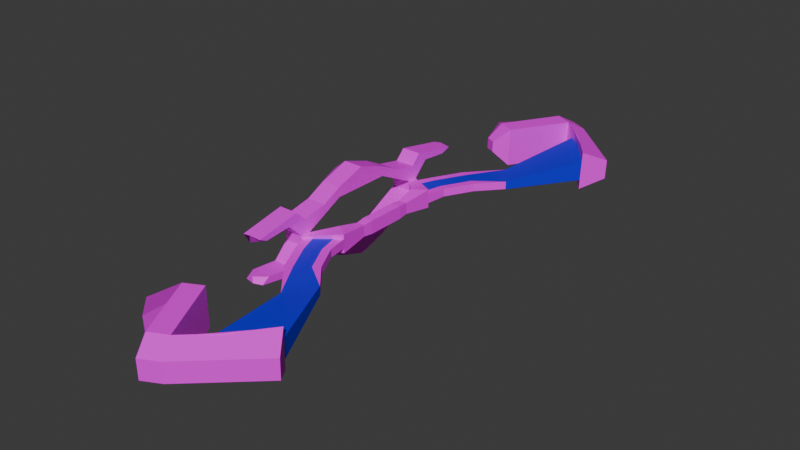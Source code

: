 # Source: bow.blend  (saved by Blender 4.0.36; exported with 4.5.12 LTS)
import bpy
from mathutils import Matrix  # noqa: F401  (used for matrix-valued properties, if any)

bpy.ops.wm.read_factory_settings(use_empty=True)
scene = bpy.context.scene
scene.name = 'c_bow_reference'

# ---- collections
col_healthkit_reference = bpy.data.collections.new('healthKit_reference'); scene.collection.children.link(col_healthkit_reference)

# ---- images (referenced by path relative to the original .blend; pixels are not part of the script)
import os
ASSET_DIR = os.environ.get("B2B_ASSET_DIR", "")  # directory of the original .blend (textures are referenced by path, not embedded)
HERE = os.path.dirname(os.path.abspath(__file__))  # packed textures are extracted next to this script under _unpacked/

def load_image(name, relpath, width, height, colorspace="sRGB"):
    """Load a texture the original file referenced (path relative to the .blend, or extracted next to this script)."""
    p = next((c for c in (os.path.join(HERE, relpath), os.path.join(ASSET_DIR, relpath)) if relpath and os.path.exists(c)), "")
    if p:
        img = bpy.data.images.load(p, check_existing=True)
        img.name = name
    else:  # same state as the original file: an image datablock whose file is absent (Cycles renders it pink)
        img = bpy.data.images.new(name, width, height)
        img.source = "FILE"
        img.filepath = "//" + (relpath or name)
    img.colorspace_settings.name = colorspace
    return img
img_painted_wood_01_png = load_image('painted_wood_01.png', 'painted_wood_01.png', 1024, 1024, 'sRGB')

# ---- materials (node trees are filled in below, after node groups)
mat_painted_wood_01 = bpy.data.materials.new('painted_wood_01')
mat_painted_wood_01.use_transparent_shadow = False
mat_painted_wood_01.diffuse_color = (0.7966, 0.9999, 0.6844, 1.0)
mat_blue = bpy.data.materials.new('blue')
mat_blue.use_transparent_shadow = False

# ---- material node trees
mat_painted_wood_01.use_nodes = True; mat_painted_wood_01.node_tree.nodes.clear()
_N = mat_painted_wood_01.node_tree.nodes; _L = mat_painted_wood_01.node_tree.links
n0 = _N.new('ShaderNodeBsdfPrincipled'); n0.name = 'Principled BSDF'; n0.location = (10, 300)
n1 = _N.new('ShaderNodeOutputMaterial'); n1.name = 'Material Output'; n1.location = (300, 300)
n2 = _N.new('ShaderNodeTexImage'); n2.name = 'Image Texture'; n2.location = (-549, 105)
n2.image = img_painted_wood_01_png
_L.new(n0.outputs[0], n1.inputs[0])
_L.new(n2.outputs[0], n0.inputs[0])
n1.is_active_output = True
mat_blue.use_nodes = True; mat_blue.node_tree.nodes.clear()
_N = mat_blue.node_tree.nodes; _L = mat_blue.node_tree.links
n0 = _N.new('ShaderNodeBsdfPrincipled'); n0.name = 'Principled BSDF'; n0.location = (10, 300)
n0.inputs[0].default_value = (0.003926, 0.001042, 0.8005, 1.0)
n1 = _N.new('ShaderNodeOutputMaterial'); n1.name = 'Material Output'; n1.location = (300, 300)
_L.new(n0.outputs[0], n1.inputs[0])
n1.is_active_output = True

# ---- world
world_world = bpy.data.worlds.new('World'); scene.world = world_world
world_world.use_nodes = True; world_world.node_tree.nodes.clear()
_N = world_world.node_tree.nodes; _L = world_world.node_tree.links
n0 = _N.new('ShaderNodeOutputWorld'); n0.name = 'World Output'; n0.location = (300, 300)
n1 = _N.new('ShaderNodeBackground'); n1.name = 'Background'; n1.location = (10, 300)
n1.inputs[0].default_value = (0.05088, 0.05088, 0.05088, 1.0)
_L.new(n1.outputs[0], n0.inputs[0])
n0.is_active_output = True
world_world.color = (0.05088, 0.05088, 0.05088)
world_world.use_sun_shadow = False
world_world.sun_shadow_jitter_overblur = 0.0

# ---- meshes
me_c_bow_reference_lod1 = bpy.data.meshes.new('c_bow_reference_lod1')
me_c_bow_reference_lod1.from_pydata([(-1.972, 13.11, -2.186), (-3.917, 13.18, -2.186), (-1.972, -13.11, -2.186), (-3.917, -13.18, -2.186), (-1.969, 13.12, 2.226), (-3.914, 13.18, 2.226), (-1.969, -13.12, 2.226), (-3.914, -13.18, 2.226), (-1.401, 20.02, -0.4359), (-2.399, 20.53, -0.433), (-1.382, 20.05, 0.6871), (-2.381, 20.56, 0.69), (-1.401, -20.02, -0.4359), (-2.399, -20.53, -0.433), (-1.382, -20.05, 0.6871), (-2.381, -20.56, 0.69), (0.05512, 20.91, -1.879), (-1.722, 21.83, -1.874), (0.1216, 21.01, 2.119), (-1.656, 21.93, 2.124), (0.05512, -20.91, -1.879), (-1.722, -21.83, -1.874), (0.1216, -21.01, 2.119), (-1.656, -21.93, 2.124), (1.431, 23.57, -1.973), (-0.3466, 24.49, -1.968), (1.497, 23.68, 2.025), (-0.2801, 24.6, 2.03), (1.431, -23.57, -1.973), (-0.3466, -24.49, -1.968), (1.497, -23.68, 2.025), (-0.2801, -24.6, 2.03), (3.264, 27.12, -2.098), (1.487, 28.04, -2.093), (3.331, 27.23, 1.9), (1.554, 28.15, 1.905), (3.264, -27.12, -2.098), (1.487, -28.04, -2.093), (3.331, -27.23, 1.9), (1.554, -28.15, 1.905), (4.198, 28.93, -1.161), (2.421, 29.85, -1.156), (4.231, 28.98, 0.8383), (2.454, 29.9, 0.8435), (4.198, -28.93, -1.161), (2.421, -29.85, -1.156), (4.231, -28.98, 0.8383), (2.454, -29.9, 0.8435), (-3.093, -13.23, 2.35), (-3.093, 13.23, 2.35), (-2.093, 0.0, 4.517), (-3.093, 13.23, -2.341), (-3.093, -13.23, -2.341), (-2.093, 0.0, -4.508), (-2.093, 3.0, 2.517), (-2.093, 3.0, 3.517), (-2.093, -3.0, -2.508), (-2.093, 0.0, 2.517), (-2.093, 0.0, -2.508), (-2.093, -3.0, 3.517), (-2.093, -3.0, -3.508), (-2.093, 3.0, -2.508), (-2.093, -3.0, 2.517), (-2.093, 3.0, -3.508), (-2.093, 5.0, 1.517), (-2.093, 5.0, 2.517), (-2.093, 5.0, -1.508), (-2.093, 5.0, -2.508), (-2.093, -5.0, -1.508), (-2.093, -5.0, -2.508), (-2.093, -5.0, 2.517), (-2.093, -5.0, 1.517), (-2.093, -7.0, -0.5079), (-2.093, -7.0, 0.5171), (-2.093, 7.0, -0.5079), (-2.093, 7.0, 0.5171), (-4.093, 0.0, 4.517), (-4.093, 0.0, -4.508), (-4.093, 3.0, 2.517), (-4.093, 3.0, 3.517), (-4.093, -3.0, -2.508), (-4.093, 0.0, 2.517), (-4.093, 0.0, -2.508), (-4.093, -3.0, 3.517), (-4.093, -3.0, -3.508), (-4.093, 3.0, -2.508), (-4.093, -3.0, 2.517), (-4.093, 3.0, -3.508), (-4.093, 5.0, 1.517), (-4.093, 5.0, 2.517), (-4.093, 5.0, -1.508), (-4.093, 5.0, -2.508), (-4.093, -5.0, -1.508), (-4.093, -5.0, -2.508), (-4.093, -5.0, 2.517), (-4.093, -5.0, 1.517), (-4.093, -7.0, -0.5079), (-4.093, -7.0, 0.5171), (-4.093, 7.0, -0.5079), (-4.093, 7.0, 0.5171), (-2.093, -7.5, 2.017), (-4.093, -7.5, 2.017), (-3.093, -7.0, 0.5171), (-3.093, -5.0, 2.517), (-3.093, -7.5, 2.017), (-2.093, -7.5, -2.008), (-4.093, -7.5, -2.008), (-3.093, -7.0, -0.5079), (-3.093, -5.0, -2.508), (-3.093, -7.5, -2.008), (-2.093, 7.5, -2.008), (-4.093, 7.5, -2.008), (-3.093, 5.0, -2.508), (-3.093, 7.0, -0.5079), (-3.093, 7.5, -2.008), (-2.093, 7.5, 2.017), (-4.093, 7.5, 2.017), (-3.093, 5.0, 2.517), (-3.093, 7.0, 0.5171), (-3.093, 7.5, 2.017), (-2.093, -9.5, 2.017), (-4.093, -9.5, 2.017), (-3.093, -9.5, 2.017), (-2.093, -9.5, -2.008), (-4.093, -9.5, -2.008), (-3.093, -9.5, -2.008), (-2.093, 9.5, 2.017), (-4.093, 9.5, 2.017), (-3.093, 9.5, 2.017), (-2.093, 9.5, -2.008), (-4.093, 9.5, -2.008), (-3.093, 9.5, -2.008), (-2.093, -8.5, -3.008), (-4.093, -8.5, -3.008), (-3.093, -8.5, -3.008), (-2.093, -8.5, 3.017), (-4.093, -8.5, 3.017), (-3.093, -8.5, 3.017), (-2.093, 8.5, 3.017), (-4.093, 8.5, 3.017), (-3.093, 8.5, 3.017), (-2.093, 8.5, -3.008), (-4.093, 8.5, -3.008), (-3.093, 8.5, -3.008), (-2.093, -8.0, -0.5079), (-2.093, -8.0, 0.5171), (-4.093, -8.0, -0.5079), (-4.093, -8.0, 0.5171), (-3.093, -8.0, 0.5171), (-3.093, -8.0, -0.5079), (-2.093, 8.0, -0.5079), (-2.093, 8.0, 0.5171), (-4.093, 8.0, -0.5079), (-4.093, 8.0, 0.5171), (-3.093, 8.0, -0.5079), (-3.093, 8.0, 0.5171), (-2.089, 12.22, 1.767), (-4.097, 12.22, 1.767), (-3.093, 13.23, 1.684), (-2.089, 12.22, -1.758), (-4.097, 12.22, -1.758), (-3.093, 13.23, -1.675), (-2.089, -12.22, 1.767), (-4.097, -12.22, 1.767), (-3.093, -13.23, 1.684), (-2.089, -12.22, -1.758), (-4.097, -12.22, -1.758), (-3.093, -13.23, -1.675), (0.9068, 1.988, 0.6754), (0.9068, -1.988, -0.6663), (0.9068, 1.988, -0.6663), (0.9068, -1.988, 0.6754), (-0.09322, -1.988, -0.6663), (-0.09322, 1.988, 0.6754), (-0.09322, 1.988, -0.6663), (-0.09322, -1.988, 0.6754), (0.8317, 2.988, 0.5746), (0.8317, 2.988, -0.5655), (-0.01811, 2.988, 0.5746), (-0.01811, 2.988, -0.5655), (0.8317, -2.988, -0.5655), (0.8317, -2.988, 0.5746), (-0.01811, -2.988, -0.5655), (-0.01811, -2.988, 0.5746), (1.11, -5.988, -0.9394), (1.11, -5.988, 0.9485), (-0.2968, -4.988, -0.9394), (-0.2968, -4.988, 0.9485), (1.11, 5.988, 0.9485), (1.11, 5.988, -0.9394), (-0.2968, 4.988, 0.9485), (-0.2968, 4.988, -0.9394), (-2.093, -8.0, 0.004571), (1.11, -5.988, 0.004571), (-0.4914, -6.994, 0.7328), (-0.4914, -6.994, -0.7237), (0.1962, -12.55, 0.004571), (-2.093, 8.0, 0.004571), (1.11, 5.988, 0.004571), (-0.4914, 6.994, 0.7328), (-0.4914, 6.994, -0.7237), (8.751, 21.03, -2.1), (8.861, 21.09, 1.898), (10.46, 23.14, -1.163), (3.309, 29.39, -1.158), (10.51, 23.17, 0.8357), (8.751, -21.03, -2.1), (8.861, -21.09, 1.898), (10.46, -23.14, -1.163), (10.51, -23.17, 0.8357), (3.298, -27.18, -0.09883), (8.806, -21.06, -0.1014), (6.008, -24.58, -2.099), (6.096, -24.66, 1.899), (6.052, -24.62, -0.1001), (3.298, 27.18, -0.09883), (8.806, 21.06, -0.1014), (6.096, 24.66, 1.899), (6.008, 24.58, -2.099), (6.052, 24.62, -0.1001), (3.314, 27.2, 0.9007), (8.834, 21.08, 0.8981), (7.479, 22.88, 1.898), (4.636, 25.85, -2.099), (3.281, 27.15, -1.098), (8.778, 21.05, -1.101), (4.713, 25.95, 1.9), (7.379, 22.81, -2.1), (7.429, 22.84, -0.1008), (4.675, 25.9, -0.09948), (6.03, 24.6, -1.1), (6.074, 24.64, 0.8994), (4.694, 25.92, 0.9), (4.655, 25.88, -1.099), (7.404, 22.82, -1.1), (7.454, 22.86, 0.8987), (3.281, -27.15, -1.098), (8.778, -21.05, -1.101), (7.379, -22.81, -2.1), (4.713, -25.95, 1.9), (3.314, -27.2, 0.9007), (8.834, -21.08, 0.8981), (4.636, -25.85, -2.099), (7.479, -22.88, 1.898), (7.429, -22.84, -0.1008), (4.675, -25.9, -0.09948), (6.074, -24.64, 0.8994), (6.03, -24.6, -1.1), (4.655, -25.88, -1.099), (4.694, -25.92, 0.9), (7.454, -22.86, 0.8987), (7.404, -22.82, -1.1), (-2.093, -8.0, -0.2517), (1.11, -5.988, -0.4674), (0.3095, -6.491, 0.8407), (0.3095, -6.491, -0.8315), (-2.093, -8.0, 0.2608), (1.11, -5.988, 0.4765), (-1.292, -7.497, 0.6249), (-1.292, -7.497, -0.6158), (-0.4914, -6.994, -0.3595), (-0.4914, -6.994, 0.3687), (2.949, -10.82, 0.004571), (-1.292, -7.497, 0.3148), (0.3095, -6.491, 0.4226), (0.3095, -6.491, -0.4135), (-1.292, -7.497, -0.3056), (-2.093, 8.0, 0.2608), (1.11, 5.988, -0.4674), (0.3095, 6.491, 0.8407), (0.3095, 6.491, -0.8315), (-2.093, 8.0, -0.2517), (1.11, 5.988, 0.4765), (-1.292, 7.497, 0.6249), (-1.292, 7.497, -0.6158), (-0.4914, 6.994, 0.3687), (-0.4914, 6.994, -0.3595), (1.417, -7.976, 0.004571), (-1.336, -9.705, 0.004571), (-1.292, 7.497, -0.3056), (0.3095, 6.491, -0.4135), (0.3095, 6.491, 0.4226), (-1.292, 7.497, 0.3148), (-1.336, 9.705, 0.004571), (1.417, 7.976, 0.004571), (-1.336, 9.705, 0.2247), (1.417, 7.976, -0.401), (-1.336, 9.705, -0.2156), (1.417, 7.976, 0.4101), (0.0405, 8.841, 0.3174), (0.0405, 8.841, -0.3083), (-0.6476, 9.273, -0.2619), (0.7286, 8.408, -0.3546), (0.7286, 8.408, 0.3638), (-0.6476, 9.273, 0.2711), (-1.336, -9.705, -0.2156), (1.417, -7.976, -0.401), (-1.336, -9.705, 0.2247), (1.417, -7.976, 0.4101), (0.0405, -8.841, -0.3083), (0.0405, -8.841, 0.3174), (-0.6476, -9.273, 0.2711), (0.7286, -8.408, 0.3638), (0.7286, -8.408, -0.3546), (-0.6476, -9.273, -0.2619), (0.1962, -12.55, -0.2156), (2.949, -10.82, -0.401), (0.1962, -12.55, 0.2247), (2.949, -10.82, 0.4101), (1.572, -11.69, -0.3083), (1.572, -11.69, 0.3174), (0.8843, -12.12, 0.2711), (2.261, -11.26, 0.3638), (2.261, -11.26, -0.3546), (0.8843, -12.12, -0.2619), (0.1962, 12.55, 0.004571), (2.949, 10.82, 0.004571), (0.1962, 12.55, 0.2247), (2.949, 10.82, -0.401), (0.1962, 12.55, -0.2156), (2.949, 10.82, 0.4101), (1.572, 11.69, 0.3174), (1.572, 11.69, -0.3083), (3.15, -15.85, 0.01381), (0.8843, 12.12, -0.2619), (2.261, 11.26, -0.3546), (2.261, 11.26, 0.3638), (0.8843, 12.12, 0.2711), (3.15, 15.85, 0.01381), (3.151, 15.85, 0.234), (5.057, 13.22, -0.4102), (3.149, 15.85, -0.2064), (5.061, 13.22, 0.4008), (4.106, 14.53, 0.3174), (4.103, 14.54, -0.3083), (3.149, -15.85, -0.2064), (5.057, -13.22, -0.4102), (3.151, -15.85, 0.234), (5.061, -13.22, 0.4008), (4.103, -14.54, -0.3083), (4.106, -14.53, 0.3174), (1.487, -28.04, -2.093), (1.554, -28.15, 1.905), (1.487, -28.04, -2.093), (1.554, -28.15, 1.905), (-1.5, -26.06, -1.31), (-1.459, -26.13, 1.123), (-1.5, 26.06, -1.31), (-1.459, 26.13, 1.123), (-3.5, 24.06, -1.31), (-3.459, 24.13, 1.123), (-3.5, -24.06, -1.31), (-3.459, -24.13, 1.123), (-4.093, -1.5, 2.517), (-5.393, 0.0, -3.445), (-4.093, 1.5, -2.508), (-4.093, 1.5, 2.517), (-4.593, -2.717, 3.059), (-4.593, 2.717, 3.059), (-4.093, -1.5, -2.508), (-5.393, 0.0, 3.455), (-4.093, 1.5, 4.017), (-4.093, -1.5, 4.017), (-4.093, -1.5, -4.008), (-4.593, -2.717, -3.05), (-4.593, 2.717, -3.05), (-4.093, 1.5, -4.008), (-5.018, 1.4, -3.258), (-5.018, -1.4, 3.267), (-5.018, 1.4, 3.267), (-5.018, -1.4, -3.258), (4.583, 13.88, 0.3591), (4.58, 13.88, -0.3592), (4.58, -13.88, -0.3592), (4.583, -13.88, 0.3591), (3.626, 15.19, -0.2573), (3.628, 15.19, 0.2757), (3.626, -15.19, -0.2573), (3.628, -15.19, 0.2757)], [(1, 9), (11, 5), (10, 4), (0, 8), (2, 12), (14, 6), (7, 15), (13, 3), (327, 331)], [(11, 19, 17, 9), (62, 57, 50, 59), (86, 353, 81, 57, 62), (54, 57, 81, 356, 78), (13, 21, 23, 15), (19, 27, 25, 17), (10, 18, 19, 11), (8, 16, 18, 10), (9, 17, 16, 8), (22, 30, 28, 20), (12, 20, 21, 13), (15, 23, 22, 14), (14, 22, 20, 12), (24, 32, 224, 215, 220, 34, 26), (18, 26, 27, 19), (16, 24, 26, 18), (17, 25, 24, 16), (31, 39, 38, 30), (21, 29, 31, 23), (20, 28, 29, 21), (23, 31, 30, 22), (235, 221, 202, 222), (25, 33, 32, 24), (27, 35, 33, 25), (26, 34, 35, 27), (37, 45, 47, 39), (30, 38, 240, 210, 236, 36, 28), (29, 37, 39, 31), (28, 36, 37, 29), (42, 40, 41, 43), (33, 41, 40, 32), (35, 43, 41, 33), (34, 42, 43, 35), (44, 46, 47, 45), (36, 44, 45, 37), (39, 47, 46, 38), (251, 237, 206, 238), (55, 54, 64, 65), (63, 67, 66, 61), (56, 68, 69, 60), (62, 59, 70, 71), (71, 70, 100, 73), (68, 72, 105, 69), (66, 67, 110, 74), (64, 75, 115, 65), (370, 363, 84, 364), (369, 358, 78, 356), (368, 357, 83, 362), (367, 355, 85, 365), (79, 89, 88, 78, 358), (87, 365, 85, 90, 91), (80, 364, 84, 93, 92), (86, 95, 94, 83, 357), (95, 97, 101, 94), (92, 93, 106, 96), (90, 98, 111, 91), (88, 89, 116, 99), (68, 56, 80, 92), (54, 78, 88, 64), (104, 102, 97, 101), (55, 79, 361, 76, 50), (65, 117, 89, 79, 55), (109, 107, 96, 106), (82, 58, 61, 85, 355), (50, 76, 362, 83, 59), (59, 83, 94, 103, 70), (114, 112, 91, 111), (53, 60, 84, 363, 77), (71, 95, 86, 62), (169, 170, 168, 171), (61, 66, 90, 85), (119, 116, 89, 117), (72, 68, 92, 96, 107), (67, 63, 87, 91, 112), (73, 102, 97, 95, 71), (63, 53, 77, 366, 87), (66, 74, 113, 98, 90), (57, 54, 55, 50), (60, 69, 108, 93, 84), (64, 88, 99, 118, 75), (103, 94, 101, 104), (70, 103, 104, 100), (100, 73, 102, 104), (108, 109, 106, 93), (69, 105, 109, 108), (105, 72, 107, 109), (113, 114, 111, 98), (74, 110, 114, 113), (110, 67, 112, 114), (118, 119, 116, 99), (75, 115, 119, 118), (115, 119, 117, 65), (97, 96, 146, 147), (100, 104, 122, 120), (101, 104, 122, 121), (105, 109, 125, 123), (106, 109, 125, 124), (115, 119, 128, 126), (116, 119, 128, 127), (110, 114, 131, 129), (111, 114, 131, 130), (74, 75, 151, 267, 197, 271, 150), (109, 105, 132, 134), (109, 134, 133, 106), (104, 137, 135, 100), (104, 101, 136, 137), (119, 115, 138, 140), (119, 140, 139, 116), (114, 143, 141, 110), (114, 111, 142, 143), (143, 142, 141), (0, 141, 143, 142, 1, 51), (140, 139, 138), (4, 49, 5, 139, 140, 138), (137, 136, 135), (6, 135, 137, 136, 7, 48), (134, 133, 132), (2, 52, 3, 133, 134, 132), (145, 148, 147, 146, 149, 144, 252, 192, 256), (107, 72, 144, 149), (102, 97, 147, 148), (73, 102, 148, 145), (72, 73, 145, 256, 192, 252, 144), (96, 107, 149, 146), (152, 153, 155, 151, 267, 197, 271, 150, 154), (98, 113, 154, 152), (113, 74, 150, 154), (99, 153, 152, 98), (75, 118, 155, 151), (118, 99, 153, 155), (128, 126, 151, 155, 153, 127), (129, 131, 130, 152, 154, 150), (123, 144, 149, 146, 124, 125), (122, 121, 147, 148, 145, 120), (101, 97, 147, 121), (124, 146, 96, 106), (100, 120, 145, 73), (105, 72, 144, 123), (126, 115, 75, 151), (110, 129, 150, 74), (116, 127, 153, 99), (111, 98, 152, 130), (5, 49, 158, 157), (49, 4, 156, 158), (1, 160, 161, 51), (51, 161, 159, 0), (7, 163, 164, 48), (48, 164, 162, 6), (3, 52, 167, 166), (52, 2, 165, 167), (123, 125, 124, 166, 167, 165), (120, 162, 164, 163, 121, 122), (126, 128, 127, 157, 158, 156), (129, 159, 161, 160, 130, 131), (157, 127, 116, 139, 5), (160, 1, 142, 111, 130), (113, 74, 75, 118, 99, 98), (102, 73, 72, 107, 96, 97), (163, 7, 136, 101, 121), (166, 124, 106, 133, 3), (123, 165, 2, 132, 105), (120, 100, 135, 6, 162), (126, 156, 4, 138, 115), (129, 110, 141, 0, 159), (82, 359, 80, 56, 58), (58, 53, 63, 61), (58, 56, 60, 53), (172, 175, 173, 174), (171, 168, 173, 175), (172, 169, 180, 182), (170, 169, 172, 174), (173, 168, 176, 178), (176, 177, 189, 268, 198, 272, 188), (170, 174, 179, 177), (174, 173, 178, 179), (168, 170, 177, 176), (182, 180, 184, 186), (175, 172, 182, 183), (169, 171, 181, 180), (171, 175, 183, 181), (184, 253, 193, 257, 185, 187, 186), (183, 182, 186, 187), (181, 183, 187, 185), (180, 181, 185, 257, 193, 253, 184), (188, 272, 198, 268, 189, 191, 190), (177, 179, 191, 189), (179, 178, 190, 191), (178, 176, 188, 190), (191, 190, 75, 74), (187, 186, 72, 73), (75, 190, 188, 269, 199, 273, 151), (145, 258, 194, 254, 185, 187, 73), (186, 184, 255, 195, 259, 144, 72), (150, 274, 200, 270, 189, 191, 74), (282, 267, 151, 273), (266, 252, 144, 259), (265, 260, 195, 255), (261, 263, 301, 300), (192, 252, 295, 278), (281, 275, 199, 269), (271, 197, 283, 287), (275, 281, 293, 289), (201, 203, 205, 202, 221, 216, 225), (226, 217, 222), (42, 205, 203, 40), (41, 204, 203, 40), (227, 218, 223), (207, 209, 208, 206, 237, 211, 241), (243, 213, 239), (44, 208, 209, 46), (242, 212, 238), (250, 244, 211, 241), (249, 245, 214, 246), (248, 247, 212, 242), (234, 228, 216, 225), (233, 229, 219, 230), (232, 231, 217, 226), (229, 232, 231, 219), (215, 229, 232, 220), (220, 232, 226, 34), (223, 218, 230, 233), (32, 223, 233, 224), (224, 233, 229, 215), (227, 201, 225, 234), (218, 227, 234, 230), (230, 219, 228, 234), (40, 203, 201, 227, 223, 32), (34, 226, 222, 202, 205, 42), (228, 235, 221, 216), (219, 231, 235, 228), (231, 235, 222, 217), (245, 248, 247, 214), (210, 245, 248, 236), (236, 248, 242, 36), (239, 213, 246, 249), (38, 239, 249, 240), (240, 249, 245, 210), (243, 207, 241, 250), (213, 243, 250, 246), (246, 214, 244, 250), (36, 242, 238, 206, 208, 44), (46, 209, 207, 243, 239, 38), (244, 251, 237, 211), (214, 247, 251, 244), (247, 251, 238, 212), (193, 257, 298, 277), (194, 258, 263, 261), (258, 145, 256, 263), (252, 266, 304, 295), (185, 254, 264, 257), (254, 194, 261, 264), (253, 265, 255, 184), (260, 265, 303, 299), (256, 192, 278, 297), (260, 266, 259, 195), (266, 260, 299, 304), (264, 261, 300, 302), (282, 275, 289, 294), (200, 274, 279, 276), (274, 150, 271, 279), (280, 276, 290, 292), (189, 270, 280, 268), (270, 200, 276, 280), (272, 281, 269, 188), (281, 272, 288, 293), (279, 271, 287, 291), (275, 282, 273, 199), (268, 280, 292, 286), (198, 268, 286, 284), (287, 283, 315, 319), (294, 289, 321, 327), (284, 286, 318, 316), (291, 287, 319, 324), (283, 285, 317, 315), (292, 290, 322, 325), (288, 284, 316, 320), (289, 293, 326, 321), (267, 282, 294, 285), (197, 267, 285, 283), (272, 198, 284, 288), (276, 279, 291, 290), (302, 300, 310, 312), (277, 298, 308, 262), (299, 303, 313, 309), (300, 301, 311, 310), (295, 304, 314, 305), (298, 302, 312, 308), (303, 296, 306, 313), (297, 278, 196, 307), (253, 193, 277, 296), (257, 264, 302, 298), (263, 256, 297, 301), (265, 253, 296, 303), (331, 233, 230, 234, 225, 330, 372, 334, 375), (307, 196, 323, 337), (278, 295, 305, 196), (301, 297, 307, 311), (296, 277, 262, 306), (304, 299, 309, 314), (319, 315, 328, 331), (293, 288, 320, 326), (286, 292, 325, 318), (285, 294, 327, 317), (290, 291, 324, 322), (315, 317, 329, 328), (196, 305, 335, 323), (335, 248, 245, 249, 337, 323), (329, 232, 229, 233, 331, 328), (330, 225, 216, 221, 332), (308, 338, 336, 306, 262), (37, 39, 342, 341), (341, 342, 344, 343), (343, 344, 346, 345), (33, 347, 348, 35), (347, 349, 350, 348), (345, 346, 352, 351), (344, 31, 346), (29, 343, 345), (35, 348, 27), (25, 347, 33), (9, 11, 350, 349), (15, 13, 351, 352), (21, 29, 345, 351, 13), (15, 352, 346, 31, 23), (27, 348, 350, 11, 19), (349, 347, 25, 17, 9), (24, 8, 16), (10, 26, 18), (8, 24, 26, 10), (14, 22, 30), (20, 12, 28), (30, 28, 12, 14), (366, 367, 365, 87), (77, 354, 367, 366), (354, 82, 355, 367), (353, 86, 357, 368), (81, 353, 368, 360), (360, 368, 362, 76), (361, 79, 358, 369), (76, 361, 369, 360), (360, 369, 356, 81), (359, 370, 364, 80), (82, 354, 370, 359), (354, 77, 363, 370), (15, 14, 12, 13), (10, 11, 9, 8), (338, 241, 211, 237, 336), (322, 334, 372, 325), (321, 326, 371, 333), (330, 318, 325), (320, 332, 326), (371, 326, 332), (338, 308, 312), (312, 374, 338), (310, 340, 374, 312), (309, 313, 373, 339), (373, 313, 336), (306, 336, 313), (325, 372, 330), (331, 324, 319), (317, 327, 329), (337, 311, 307), (335, 305, 314), (331, 375, 324), (327, 376, 329), (337, 378, 311), (335, 314, 377), (322, 324, 375, 334), (333, 376, 327, 321), (310, 311, 378, 340), (339, 377, 314, 309), (248, 335, 377, 339, 373, 336, 237, 251, 247), (337, 249, 246, 250, 241, 338, 374, 340, 378), (232, 329, 376, 333, 371, 332, 221, 235, 231), (316, 318, 330, 332, 320)])
me_c_bow_reference_lod1.polygons.foreach_set('material_index', [0, 0, 0, 0, 0, 0, 0, 0, 0, 0, 0, 0, 0, 0, 0, 0, 0, 0, 0, 0, 0, 0, 0, 0, 0, 0, 0, 0, 0, 0, 0, 0, 0, 0, 0, 0, 0, 0, 0, 0, 0, 0, 0, 0, 0, 0, 0, 0, 0, 0, 0, 0, 0, 0, 0, 0, 0, 0, 0, 0, 0, 0, 0, 0, 0, 0, 0, 0, 0, 0, 0, 0, 0, 0, 0, 0, 0, 0, 0, 0, 0, 0, 0, 0, 0, 0, 0, 0, 0, 0, 0, 0, 0, 0, 0, 0, 0, 0, 0, 0, 0, 0, 0, 0, 0, 0, 0, 0, 0, 0, 0, 0, 0, 0, 0, 0, 0, 0, 0, 0, 0, 0, 0, 0, 0, 0, 0, 0, 0, 0, 0, 0, 0, 0, 0, 0, 0, 0, 0, 0, 0, 0, 0, 0, 0, 0, 0, 0, 0, 0, 0, 0, 0, 0, 0, 0, 0, 0, 0, 0, 0, 0, 0, 0, 0, 0, 0, 0, 0, 0, 0, 0, 0, 0, 0, 0, 0, 0, 0, 0, 0, 0, 0, 0, 0, 0, 0, 0, 0, 0, 0, 0, 0, 0, 0, 0, 0, 1, 0, 0, 0, 1, 0, 0, 0, 0, 0, 0, 0, 0, 0, 1, 1, 0, 1, 1, 0, 1, 0, 0, 0, 0, 0, 0, 0, 1, 0, 0, 1, 1, 0, 1, 0, 0, 0, 0, 0, 0, 0, 1, 0, 0, 1, 1, 0, 0, 0, 0, 0, 0, 0, 0, 1, 0, 0, 1, 1, 1, 0, 0, 1, 0, 0, 0, 0, 0, 0, 0, 0, 0, 1, 0, 0, 0, 1, 0, 1, 0, 0, 0, 1, 1, 0, 1, 1, 0, 0, 0, 0, 0, 0, 0, 0, 1, 0, 0, 0, 0, 1, 0, 0, 0, 0, 1, 0, 0, 1, 1, 1, 0, 0, 0, 0, 0, 0, 0, 0, 0, 0, 0, 0, 0, 0, 0, 0, 0, 0, 0, 0, 0, 0, 0, 0, 0, 0, 0, 0, 0, 0, 0, 0, 0, 0, 0, 0, 0, 1, 1, 1, 0, 0, 1, 0, 1, 1, 1, 1, 0, 1, 0, 0, 0, 0, 1, 1, 1, 1, 1, 1, 1, 1, 1, 1, 1, 0])
_uv = me_c_bow_reference_lod1.uv_layers.new(name='Float2')
_uv.uv.foreach_set('vector', [0.3458, 0.9053, 0.3458, 0.9053, 0.3458, 0.9053, 0.3458, 0.9053, 0.3458, 0.9053, 0.3458, 0.9053, 0.3458, 0.9053, 0.3458, 0.9053, 0.3458, 0.9053, 0.3458, 0.9053, 0.3458, 0.9053, 0.3458, 0.9053, 0.3458, 0.9053, 0.3458, 0.9053, 0.3458, 0.9053, 0.3458, 0.9053, 0.3458, 0.9053, 0.3458, 0.9053, 0.3458, 0.9053, 0.3458, 0.9053, 0.3458, 0.9053, 0.3458, 0.9053, 0.3458, 0.9053, 0.3458, 0.9053, 0.3458, 0.9053, 0.3458, 0.9053, 0.3458, 0.9053, 0.3458, 0.9053, 0.3458, 0.9053, 0.3458, 0.9053, 0.3458, 0.9053, 0.3458, 0.9053, 0.3458, 0.9053, 0.3458, 0.9053, 0.3458, 0.9053, 0.3458, 0.9053, 0.3458, 0.9053, 0.3458, 0.9053, 0.3458, 0.9053, 0.3458, 0.9053, 0.3458, 0.9053, 0.3458, 0.9053, 0.3458, 0.9053, 0.3458, 0.9053, 0.3458, 0.9053, 0.3458, 0.9053, 0.3458, 0.9053, 0.3458, 0.9053, 0.3458, 0.9053, 0.3458, 0.9053, 0.3458, 0.9053, 0.3458, 0.9053, 0.3458, 0.9053, 0.3458, 0.9053, 0.3458, 0.9053, 0.3458, 0.9053, 0.3458, 0.9053, 0.3458, 0.9053, 0.3458, 0.9053, 0.3458, 0.9053, 0.3458, 0.9053, 0.3458, 0.9053, 0.3458, 0.9053, 0.3458, 0.9053, 0.3458, 0.9053, 0.3458, 0.9053, 0.3458, 0.9053, 0.3458, 0.9053, 0.3458, 0.9053, 0.3458, 0.9053, 0.3458, 0.9053, 0.3458, 0.9053, 0.3458, 0.9053, 0.3458, 0.9053, 0.3458, 0.9053, 0.3458, 0.9053, 0.3458, 0.9053, 0.3458, 0.9053, 0.3458, 0.9053, 0.3458, 0.9053, 0.3458, 0.9053, 0.3458, 0.9053, 0.3458, 0.9053, 0.3458, 0.9053, 0.3458, 0.9053, 0.3458, 0.9053, 0.3458, 0.9053, 0.3458, 0.9053, 0.3458, 0.9053, 0.3458, 0.9053, 0.3458, 0.9053, 0.3458, 0.9053, 0.3458, 0.9053, 0.3458, 0.9053, 0.3458, 0.9053, 0.3458, 0.9053, 0.3458, 0.9053, 0.3458, 0.9053, 0.3458, 0.9053, 0.3458, 0.9053, 0.3458, 0.9053, 0.3458, 0.9053, 0.3458, 0.9053, 0.3458, 0.9053, 0.3458, 0.9053, 0.3458, 0.9053, 0.3458, 0.9053, 0.3458, 0.9053, 0.3458, 0.9053, 0.3458, 0.9053, 0.3458, 0.9053, 0.3458, 0.9053, 0.3458, 0.9053, 0.3458, 0.9053, 0.3458, 0.9053, 0.3458, 0.9053, 0.3458, 0.9053, 0.3458, 0.9053, 0.3458, 0.9053, 0.3458, 0.9053, 0.3458, 0.9053, 0.3458, 0.9053, 0.3458, 0.9053, 0.3458, 0.9053, 0.3458, 0.9053, 0.3458, 0.9053, 0.3458, 0.9053, 0.3458, 0.9053, 0.3458, 0.9053, 0.3458, 0.9053, 0.3458, 0.9053, 0.3458, 0.9053, 0.3458, 0.9053, 0.3458, 0.9053, 0.3458, 0.9053, 0.3458, 0.9053, 0.3458, 0.9053, 0.3458, 0.9053, 0.3458, 0.9053, 0.3458, 0.9053, 0.3458, 0.9053, 0.3458, 0.9053, 0.3458, 0.9053, 0.3458, 0.9053, 0.3458, 0.9053, 0.3458, 0.9053, 0.3458, 0.9053, 0.3458, 0.9053, 0.3458, 0.9053, 0.3458, 0.9053, 0.3458, 0.9053, 0.3458, 0.9053, 0.3458, 0.9053, 0.3458, 0.9053, 0.3458, 0.9053, 0.3458, 0.9053, 0.3458, 0.9053, 0.3458, 0.9053, 0.3458, 0.9053, 0.3458, 0.9053, 0.3458, 0.9053, 0.3458, 0.9053, 0.3458, 0.9053, 0.3458, 0.9053, 0.3458, 0.9053, 0.3458, 0.9053, 0.3458, 0.9053, 0.3458, 0.9053, 0.3458, 0.9053, 0.3458, 0.9053, 0.3458, 0.9053, 0.3458, 0.9053, 0.3458, 0.9053, 0.3458, 0.9053, 0.3458, 0.9053, 0.3458, 0.9053, 0.3458, 0.9053, 0.3458, 0.9053, 0.3458, 0.9053, 0.3458, 0.9053, 0.3458, 0.9053, 0.3458, 0.9053, 0.3458, 0.9053, 0.3458, 0.9053, 0.3458, 0.9053, 0.3458, 0.9053, 0.3458, 0.9053, 0.3458, 0.9053, 0.3458, 0.9053, 0.3458, 0.9053, 0.3458, 0.9053, 0.3458, 0.9053, 0.3458, 0.9053, 0.3458, 0.9053, 0.3458, 0.9053, 0.3458, 0.9053, 0.3458, 0.9053, 0.3458, 0.9053, 0.3458, 0.9053, 0.3458, 0.9053, 0.3458, 0.9053, 0.3458, 0.9053, 0.3458, 0.9053, 0.3458, 0.9053, 0.3458, 0.9053, 0.3458, 0.9053, 0.3458, 0.9053, 0.3458, 0.9053, 0.3458, 0.9053, 0.3458, 0.9053, 0.3458, 0.9053, 0.3458, 0.9053, 0.3458, 0.9053, 0.3458, 0.9053, 0.3458, 0.9053, 0.3458, 0.9053, 0.3458, 0.9053, 0.3458, 0.9053, 0.3458, 0.9053, 0.3458, 0.9053, 0.3458, 0.9053, 0.3458, 0.9053, 0.3458, 0.9053, 0.3458, 0.9053, 0.3458, 0.9053, 0.3458, 0.9053, 0.3458, 0.9053, 0.3458, 0.9053, 0.3458, 0.9053, 0.3458, 0.9053, 0.3458, 0.9053, 0.3458, 0.9053, 0.3458, 0.9053, 0.3458, 0.9053, 0.3458, 0.9053, 0.3458, 0.9053, 0.3458, 0.9053, 0.3458, 0.9053, 0.3458, 0.9053, 0.3458, 0.9053, 0.3458, 0.9053, 0.3458, 0.9053, 0.3458, 0.9053, 0.3458, 0.9053, 0.3458, 0.9053, 0.3458, 0.9053, 0.3458, 0.9053, 0.3458, 0.9053, 0.3458, 0.9053, 0.3458, 0.9053, 0.3458, 0.9053, 0.3458, 0.9053, 0.3458, 0.9053, 0.3458, 0.9053, 0.3458, 0.9053, 0.3458, 0.9053, 0.3458, 0.9053, 0.3458, 0.9053, 0.3458, 0.9053, 0.3458, 0.9053, 0.3458, 0.9053, 0.3458, 0.9053, 0.3458, 0.9053, 0.3458, 0.9053, 0.3458, 0.9053, 0.3458, 0.9053, 0.3458, 0.9053, 0.3458, 0.9053, 0.3458, 0.9053, 0.3458, 0.9053, 0.3458, 0.9053, 0.3458, 0.9053, 0.3458, 0.9053, 0.3458, 0.9053, 0.3458, 0.9053, 0.3458, 0.9053, 0.3458, 0.9053, 0.3458, 0.9053, 0.3458, 0.9053, 0.3458, 0.9053, 0.3458, 0.9053, 0.3458, 0.9053, 0.3458, 0.9053, 0.3458, 0.9053, 0.3458, 0.9053, 0.3458, 0.9053, 0.3458, 0.9053, 0.3458, 0.9053, 0.3458, 0.9053, 0.3458, 0.9053, 0.3458, 0.9053, 0.3458, 0.9053, 0.3458, 0.9053, 0.3458, 0.9053, 0.3458, 0.9053, 0.3458, 0.9053, 0.3458, 0.9053, 0.3458, 0.9053, 0.3458, 0.9053, 0.3458, 0.9053, 0.3458, 0.9053, 0.3458, 0.9053, 0.3458, 0.9053, 0.3458, 0.9053, 0.3458, 0.9053, 0.3458, 0.9053, 0.3458, 0.9053, 0.3458, 0.9053, 0.3458, 0.9053, 0.3458, 0.9053, 0.3458, 0.9053, 0.3458, 0.9053, 0.3458, 0.9053, 0.3458, 0.9053, 0.3458, 0.9053, 0.3458, 0.9053, 0.3458, 0.9053, 0.3458, 0.9053, 0.3458, 0.9053, 0.3458, 0.9053, 0.3458, 0.9053, 0.3458, 0.9053, 0.3458, 0.9053, 0.3458, 0.9053, 0.3458, 0.9053, 0.3458, 0.9053, 0.3458, 0.9053, 0.3458, 0.9053, 0.3458, 0.9053, 0.3458, 0.9053, 0.3458, 0.9053, 0.3458, 0.9053, 0.3458, 0.9053, 0.3458, 0.9053, 0.3458, 0.9053, 0.3458, 0.9053, 0.3458, 0.9053, 0.3458, 0.9053, 0.3458, 0.9053, 0.3458, 0.9053, 0.3458, 0.9053, 0.3458, 0.9053, 0.3458, 0.9053, 0.3458, 0.9053, 0.3458, 0.9053, 0.3458, 0.9053, 0.3458, 0.9053, 0.3458, 0.9053, 0.3458, 0.9053, 0.3458, 0.9053, 0.3458, 0.9053, 0.3458, 0.9053, 0.3458, 0.9053, 0.3458, 0.9053, 0.3458, 0.9053, 0.3458, 0.9053, 0.3458, 0.9053, 0.3458, 0.9053, 0.3458, 0.9053, 0.3458, 0.9053, 0.3458, 0.9053, 0.3458, 0.9053, 0.3458, 0.9053, 0.3458, 0.9053, 0.3458, 0.9053, 0.3458, 0.9053, 0.3458, 0.9053, 0.3458, 0.9053, 0.3458, 0.9053, 0.3458, 0.9053, 0.3458, 0.9053, 0.3458, 0.9053, 0.3458, 0.9053, 0.3458, 0.9053, 0.3458, 0.9053, 0.3458, 0.9053, 0.3458, 0.9053, 0.3458, 0.9053, 0.3458, 0.9053, 0.3458, 0.9053, 0.3458, 0.9053, 0.3458, 0.9053, 0.3458, 0.9053, 0.3458, 0.9053, 0.3458, 0.9053, 0.3458, 0.9053, 0.3458, 0.9053, 0.3458, 0.9053, 0.3458, 0.9053, 0.3458, 0.9053, 0.3458, 0.9053, 0.3458, 0.9053, 0.3458, 0.9053, 0.3458, 0.9053, 0.3458, 0.9053, 0.3458, 0.9053, 0.3458, 0.9053, 0.3458, 0.9053, 0.3458, 0.9053, 0.3458, 0.9053, 0.3458, 0.9053, 0.3458, 0.9053, 0.3458, 0.9053, 0.3458, 0.9053, 0.3458, 0.9053, 0.3458, 0.9053, 0.3458, 0.9053, 0.3458, 0.9053, 0.3458, 0.9053, 0.3458, 0.9053, 0.3458, 0.9053, 0.3458, 0.9053, 0.3458, 0.9053, 0.3458, 0.9053, 0.3458, 0.9053, 0.3458, 0.9053, 0.3458, 0.9053, 0.3458, 0.9053, 0.3458, 0.9053, 0.3458, 0.9053, 0.3458, 0.9053, 0.3458, 0.9053, 0.3458, 0.9053, 0.3458, 0.9053, 0.3458, 0.9053, 0.3458, 0.9053, 0.3458, 0.9053, 0.3458, 0.9053, 0.3458, 0.9053, 0.3458, 0.9053, 0.3458, 0.9053, 0.3458, 0.9053, 0.3458, 0.9053, 0.3458, 0.9053, 0.3458, 0.9053, 0.3458, 0.9053, 0.3458, 0.9053, 0.3458, 0.9053, 0.3458, 0.9053, 0.3458, 0.9053, 0.3458, 0.9053, 0.3458, 0.9053, 0.3458, 0.9053, 0.3458, 0.9053, 0.3458, 0.9053, 0.3458, 0.9053, 0.3458, 0.9053, 0.3458, 0.9053, 0.3458, 0.9053, 0.3458, 0.9053, 0.3458, 0.9053, 0.3458, 0.9053, 0.3458, 0.9053, 0.3458, 0.9053, 0.3458, 0.9053, 0.3458, 0.9053, 0.3458, 0.9053, 0.3458, 0.9053, 0.3458, 0.9053, 0.3458, 0.9053, 0.3458, 0.9053, 0.3458, 0.9053, 0.3458, 0.9053, 0.3458, 0.9053, 0.3458, 0.9053, 0.3458, 0.9053, 0.3458, 0.9053, 0.3458, 0.9053, 0.3458, 0.9053, 0.3458, 0.9053, 0.3458, 0.9053, 0.3458, 0.9053, 0.3458, 0.9053, 0.3458, 0.9053, 0.3458, 0.9053, 0.3458, 0.9053, 0.3458, 0.9053, 0.3458, 0.9053, 0.3458, 0.9053, 0.3458, 0.9053, 0.3458, 0.9053, 0.3458, 0.9053, 0.3458, 0.9053, 0.3458, 0.9053, 0.3458, 0.9053, 0.3458, 0.9053, 0.3458, 0.9053, 0.3458, 0.9053, 0.3458, 0.9053, 0.3458, 0.9053, 0.3458, 0.9053, 0.3458, 0.9053, 0.3458, 0.9053, 0.3458, 0.9053, 0.3458, 0.9053, 0.3458, 0.9053, 0.3458, 0.9053, 0.3458, 0.9053, 0.3458, 0.9053, 0.3458, 0.9053, 0.3458, 0.9053, 0.3458, 0.9053, 0.3458, 0.9053, 0.3458, 0.9053, 0.3458, 0.9053, 0.3458, 0.9053, 0.3458, 0.9053, 0.3458, 0.9053, 0.3458, 0.9053, 0.3458, 0.9053, 0.3458, 0.9053, 0.3458, 0.9053, 0.3458, 0.9053, 0.3458, 0.9053, 0.3458, 0.9053, 0.3458, 0.9053, 0.3458, 0.9053, 0.3458, 0.9053, 0.3458, 0.9053, 0.3458, 0.9053, 0.3458, 0.9053, 0.3458, 0.9053, 0.3458, 0.9053, 0.3458, 0.9053, 0.3458, 0.9053, 0.3458, 0.9053, 0.3458, 0.9053, 0.3458, 0.9053, 0.3458, 0.9053, 0.3458, 0.9053, 0.3458, 0.9053, 0.3458, 0.9053, 0.3458, 0.9053, 0.3458, 0.9053, 0.3458, 0.9053, 0.3458, 0.9053, 0.3458, 0.9053, 0.3458, 0.9053, 0.3458, 0.9053, 0.3458, 0.9053, 0.3458, 0.9053, 0.3458, 0.9053, 0.3458, 0.9053, 0.3458, 0.9053, 0.3458, 0.9053, 0.3458, 0.9053, 0.3458, 0.9053, 0.3458, 0.9053, 0.3458, 0.9053, 0.3458, 0.9053, 0.3458, 0.9053, 0.3458, 0.9053, 0.3458, 0.9053, 0.3458, 0.9053, 0.3458, 0.9053, 0.3458, 0.9053, 0.3458, 0.9053, 0.3458, 0.9053, 0.3458, 0.9053, 0.3458, 0.9053, 0.3458, 0.9053, 0.3458, 0.9053, 0.3458, 0.9053, 0.3458, 0.9053, 0.3458, 0.9053, 0.3458, 0.9053, 0.3458, 0.9053, 0.3458, 0.9053, 0.3458, 0.9053, 0.3458, 0.9053, 0.3458, 0.9053, 0.3458, 0.9053, 0.3458, 0.9053, 0.3458, 0.9053, 0.3458, 0.9053, 0.3458, 0.9053, 0.3458, 0.9053, 0.3458, 0.9053, 0.3458, 0.9053, 0.3458, 0.9053, 0.3458, 0.9053, 0.3458, 0.9053, 0.3458, 0.9053, 0.3458, 0.9053, 0.3458, 0.9053, 0.3458, 0.9053, 0.3458, 0.9053, 0.3458, 0.9053, 0.3458, 0.9053, 0.3458, 0.9053, 0.3458, 0.9053, 0.3458, 0.9053, 0.3458, 0.9053, 0.3458, 0.9053, 0.3458, 0.9053, 0.3458, 0.9053, 0.3458, 0.9053, 0.3458, 0.9053, 0.3458, 0.9053, 0.3458, 0.9053, 0.3458, 0.9053, 0.3458, 0.9053, 0.3458, 0.9053, 0.3458, 0.9053, 0.3458, 0.9053, 0.3458, 0.9053, 0.3458, 0.9053, 0.3458, 0.9053, 0.3458, 0.9053, 0.3458, 0.9053, 0.3458, 0.9053, 0.3458, 0.9053, 0.3458, 0.9053, 0.3458, 0.9053, 0.3458, 0.9053, 0.3458, 0.9053, 0.3458, 0.9053, 0.3458, 0.9053, 0.3458, 0.9053, 0.3458, 0.9053, 0.3458, 0.9053, 0.3458, 0.9053, 0.3458, 0.9053, 0.3458, 0.9053, 0.3458, 0.9053, 0.3458, 0.9053, 0.3458, 0.9053, 0.3458, 0.9053, 0.3458, 0.9053, 0.3458, 0.9053, 0.3458, 0.9053, 0.3458, 0.9053, 0.3458, 0.9053, 0.3458, 0.9053, 0.3458, 0.9053, 0.3458, 0.9053, 0.3458, 0.9053, 0.3458, 0.9053, 0.3458, 0.9053, 0.3458, 0.9053, 0.3458, 0.9053, 0.3458, 0.9053, 0.3458, 0.9053, 0.3458, 0.9053, 0.3458, 0.9053, 0.3458, 0.9053, 0.3458, 0.9053, 0.3458, 0.9053, 0.3458, 0.9053, 0.3458, 0.9053, 0.3458, 0.9053, 0.3458, 0.9053, 0.3458, 0.9053, 0.3458, 0.9053, 0.3458, 0.9053, 0.3458, 0.9053, 0.3458, 0.9053, 0.3458, 0.9053, 0.3458, 0.9053, 0.3458, 0.9053, 0.3458, 0.9053, 0.3458, 0.9053, 0.3458, 0.9053, 0.3458, 0.9053, 0.3458, 0.9053, 0.3458, 0.9053, 0.3458, 0.9053, 0.3458, 0.9053, 0.3458, 0.9053, 0.3458, 0.9053, 0.3458, 0.9053, 0.3458, 0.9053, 0.3458, 0.9053, 0.3458, 0.9053, 0.3458, 0.9053, 0.3458, 0.9053, 0.3458, 0.9053, 0.3458, 0.9053, 0.3458, 0.9053, 0.3458, 0.9053, 0.3458, 0.9053, 0.3458, 0.9053, 0.3458, 0.9053, 0.3458, 0.9053, 0.3458, 0.9053, 0.3458, 0.9053, 0.3458, 0.9053, 0.3458, 0.9053, 0.3458, 0.9053, 0.3458, 0.9053, 0.3458, 0.9053, 0.3458, 0.9053, 0.3458, 0.9053, 0.3458, 0.9053, 0.3458, 0.9053, 0.3458, 0.9053, 0.3458, 0.9053, 0.3458, 0.9053, 0.3458, 0.9053, 0.3458, 0.9053, 0.3458, 0.9053, 0.3458, 0.9053, 0.3458, 0.9053, 0.3458, 0.9053, 0.3458, 0.9053, 0.3458, 0.9053, 0.3458, 0.9053, 0.3458, 0.9053, 0.3458, 0.9053, 0.3458, 0.9053, 0.3458, 0.9053, 0.3458, 0.9053, 0.3458, 0.9053, 0.3458, 0.9053, 0.3458, 0.9053, 0.3458, 0.9053, 0.3458, 0.9053, 0.3458, 0.9053, 0.3458, 0.9053, 0.3458, 0.9053, 0.3458, 0.9053, 0.3458, 0.9053, 0.3458, 0.9053, 0.3458, 0.9053, 0.3458, 0.9053, 0.3458, 0.9053, 0.3458, 0.9053, 0.3458, 0.9053, 0.3458, 0.9053, 0.3458, 0.9053, 0.3458, 0.9053, 0.3458, 0.9053, 0.3458, 0.9053, 0.3458, 0.9053, 0.3458, 0.9053, 0.3458, 0.9053, 0.3458, 0.9053, 0.3458, 0.9053, 0.3458, 0.9053, 0.3458, 0.9053, 0.3458, 0.9053, 0.3458, 0.9053, 0.3458, 0.9053, 0.3458, 0.9053, 0.3458, 0.9053, 0.3458, 0.9053, 0.3458, 0.9053, 0.3458, 0.9053, 0.3458, 0.9053, 0.3458, 0.9053, 0.3458, 0.9053, 0.3458, 0.9053, 0.3458, 0.9053, 0.3458, 0.9053, 0.3458, 0.9053, 0.3458, 0.9053, 0.3458, 0.9053, 0.3458, 0.9053, 0.3458, 0.9053, 0.3458, 0.9053, 0.3458, 0.9053, 0.3458, 0.9053, 0.3458, 0.9053, 0.3458, 0.9053, 0.3458, 0.9053, 0.3458, 0.9053, 0.3458, 0.9053, 0.3458, 0.9053, 0.3458, 0.9053, 0.3458, 0.9053, 0.3458, 0.9053, 0.3458, 0.9053, 0.3458, 0.9053, 0.3458, 0.9053, 0.3458, 0.9053, 0.3458, 0.9053, 0.3458, 0.9053, 0.3458, 0.9053, 0.3458, 0.9053, 0.3458, 0.9053, 0.3458, 0.9053, 0.3458, 0.9053, 0.3458, 0.9053, 0.3458, 0.9053, 0.3458, 0.9053, 0.3458, 0.9053, 0.3458, 0.9053, 0.3458, 0.9053, 0.3458, 0.9053, 0.3458, 0.9053, 0.3458, 0.9053, 0.3458, 0.9053, 0.3458, 0.9053, 0.3458, 0.9053, 0.3458, 0.9053, 0.3458, 0.9053, 0.3458, 0.9053, 0.3458, 0.9053, 0.3458, 0.9053, 0.3458, 0.9053, 0.3458, 0.9053, 0.3458, 0.9053, 0.3458, 0.9053, 0.3458, 0.9053, 0.3458, 0.9053, 0.3458, 0.9053, 0.3458, 0.9053, 0.3458, 0.9053, 0.3458, 0.9053, 0.3458, 0.9053, 0.3458, 0.9053, 0.3458, 0.9053, 0.3458, 0.9053, 0.3458, 0.9053, 0.3458, 0.9053, 0.3458, 0.9053, 0.3458, 0.9053, 0.3458, 0.9053, 0.3458, 0.9053, 0.3458, 0.9053, 0.3458, 0.9053, 0.3458, 0.9053, 0.3458, 0.9053, 0.3458, 0.9053, 0.3458, 0.9053, 0.3458, 0.9053, 0.3458, 0.9053, 0.3458, 0.9053, 0.3458, 0.9053, 0.3458, 0.9053, 0.3458, 0.9053, 0.3458, 0.9053, 0.3458, 0.9053, 0.3458, 0.9053, 0.3458, 0.9053, 0.3458, 0.9053, 0.3458, 0.9053, 0.3458, 0.9053, 0.3458, 0.9053, 0.3458, 0.9053, 0.3458, 0.9053, 0.3458, 0.9053, 0.3458, 0.9053, 0.3458, 0.9053, 0.3458, 0.9053, 0.3458, 0.9053, 0.3458, 0.9053, 0.3458, 0.9053, 0.3458, 0.9053, 0.3458, 0.9053, 0.3458, 0.9053, 0.3458, 0.9053, 0.3458, 0.9053, 0.3458, 0.9053, 0.3458, 0.9053, 0.3458, 0.9053, 0.3458, 0.9053, 0.3458, 0.9053, 0.3458, 0.9053, 0.3458, 0.9053, 0.3458, 0.9053, 0.3458, 0.9053, 0.3458, 0.9053, 0.3458, 0.9053, 0.3458, 0.9053, 0.3458, 0.9053, 0.3458, 0.9053, 0.3458, 0.9053, 0.3458, 0.9053, 0.3458, 0.9053, 0.3458, 0.9053, 0.3458, 0.9053, 0.3458, 0.9053, 0.3458, 0.9053, 0.3458, 0.9053, 0.3458, 0.9053, 0.3458, 0.9053, 0.3458, 0.9053, 0.3458, 0.9053, 0.3458, 0.9053, 0.3458, 0.9053, 0.3458, 0.9053, 0.3458, 0.9053, 0.3458, 0.9053, 0.3458, 0.9053, 0.3458, 0.9053, 0.0, 0.0, 0.0, 0.0, 0.0, 0.0, 0.0, 0.0, 0.3458, 0.9053, 0.3458, 0.9053, 0.3458, 0.9053, 0.3458, 0.9053, 0.3458, 0.9053, 0.3458, 0.9053, 0.3458, 0.9053, 0.3458, 0.9053, 0.3458, 0.9053, 0.3458, 0.9053, 0.3458, 0.9053, 0.3458, 0.9053, 0.0, 0.0, 0.0, 0.0, 0.0, 0.0, 0.0, 0.0, 0.3458, 0.9053, 0.3458, 0.9053, 0.3458, 0.9053, 0.3458, 0.9053, 0.3458, 0.9053, 0.3458, 0.9053, 0.3458, 0.9053, 0.3458, 0.9053, 0.3458, 0.9053, 0.3458, 0.9053, 0.3458, 0.9053, 0.3458, 0.9053, 0.3458, 0.9053, 0.3458, 0.9053, 0.3458, 0.9053, 0.3458, 0.9053, 0.3458, 0.9053, 0.3458, 0.9053, 0.3458, 0.9053, 0.3458, 0.9053, 0.3458, 0.9053, 0.3458, 0.9053, 0.3458, 0.9053, 0.3458, 0.9053, 0.3458, 0.9053, 0.3458, 0.9053, 0.3458, 0.9053, 0.3458, 0.9053, 0.3458, 0.9053, 0.3458, 0.9053, 0.3458, 0.9053, 0.3458, 0.9053, 0.3458, 0.9053, 0.3458, 0.9053, 0.3458, 0.9053, 0.3458, 0.9053, 0.3458, 0.9053, 0.3458, 0.9053, 0.3125, 0.5, 0.25, 0.5, 0.25, 0.5, 0.3125, 0.5, 0.3125, 0.5, 0.25, 0.5, 0.25, 0.5, 0.3125, 0.5, 0.3458, 0.9053, 0.3458, 0.9053, 0.3458, 0.9053, 0.3458, 0.9053, 0.1875, 0.75, 0.25, 0.75, 0.25, 0.75, 0.1875, 0.75, 0.1875, 0.75, 0.25, 0.75, 0.25, 0.75, 0.1875, 0.75, 0.3458, 0.9053, 0.3458, 0.9053, 0.3458, 0.9053, 0.3458, 0.9053, 0.25, 0.75, 0.3125, 0.75, 0.3125, 0.75, 0.25, 0.75, 0.3458, 0.9053, 0.3458, 0.9053, 0.3458, 0.9053, 0.3458, 0.9053, 0.3458, 0.9053, 0.3458, 0.9053, 0.3458, 0.9053, 0.3458, 0.9053, 0.3458, 0.9053, 0.3458, 0.9053, 0.3458, 0.9053, 0.3458, 0.9053, 0.3458, 0.9053, 0.3458, 0.9053, 0.3458, 0.9053, 0.3458, 0.9053, 0.3458, 0.9053, 0.3458, 0.9053, 0.3458, 0.9053, 0.3458, 0.9053, 0.3458, 0.9053, 0.3458, 0.9053, 0.3458, 0.9053, 0.3458, 0.9053, 0.3458, 0.9053, 0.3458, 0.9053, 0.3458, 0.9053, 0.3458, 0.9053, 0.1875, 0.75, 0.25, 0.75, 0.25, 0.75, 0.1875, 0.75, 0.3458, 0.9053, 0.3458, 0.9053, 0.3458, 0.9053, 0.3458, 0.9053, 0.3458, 0.9053, 0.3458, 0.9053, 0.3458, 0.9053, 0.3458, 0.9053, 0.3458, 0.9053, 0.3458, 0.9053, 0.3458, 0.9053, 0.3458, 0.9053, 0.25, 0.75, 0.3125, 0.75, 0.3125, 0.75, 0.25, 0.75, 0.25, 0.75, 0.3125, 0.75, 0.3125, 0.75, 0.25, 0.75, 0.3458, 0.9053, 0.3458, 0.9053, 0.3458, 0.9053, 0.3458, 0.9053, 0.25, 0.5, 0.1875, 0.5, 0.1875, 0.5, 0.25, 0.5, 0.3458, 0.9053, 0.3458, 0.9053, 0.3458, 0.9053, 0.3458, 0.9053, 0.3458, 0.9053, 0.3458, 0.9053, 0.3458, 0.9053, 0.3458, 0.9053, 0.3458, 0.9053, 0.3458, 0.9053, 0.3458, 0.9053, 0.3458, 0.9053, 0.3458, 0.9053, 0.3458, 0.9053, 0.3458, 0.9053, 0.3458, 0.9053, 0.3458, 0.9053, 0.3458, 0.9053, 0.3458, 0.9053, 0.3458, 0.9053, 0.3458, 0.9053, 0.3458, 0.9053, 0.3458, 0.9053, 0.3458, 0.9053, 0.3458, 0.9053, 0.3458, 0.9053, 0.3458, 0.9053, 0.3458, 0.9053, 0.3125, 0.5, 0.25, 0.5, 0.25, 0.5, 0.3125, 0.5, 0.3458, 0.9053, 0.3458, 0.9053, 0.3458, 0.9053, 0.3458, 0.9053, 0.3458, 0.9053, 0.3458, 0.9053, 0.3458, 0.9053, 0.3458, 0.9053, 0.3458, 0.9053, 0.3458, 0.9053, 0.3458, 0.9053, 0.3458, 0.9053, 0.25, 0.5, 0.1875, 0.5, 0.1875, 0.5, 0.25, 0.5, 0.25, 0.5, 0.1875, 0.5, 0.1875, 0.5, 0.25, 0.5, 0.3458, 0.9053, 0.3458, 0.9053, 0.3458, 0.9053, 0.3458, 0.9053, 0.3458, 0.9053, 0.3458, 0.9053, 0.3458, 0.9053, 0.3458, 0.9053, 0.3458, 0.9053, 0.3458, 0.9053, 0.3458, 0.9053, 0.3458, 0.9053, 0.3458, 0.9053, 0.3458, 0.9053, 0.3458, 0.9053, 0.3458, 0.9053, 0.3458, 0.9053, 0.3458, 0.9053, 0.3458, 0.9053, 0.3458, 0.9053, 0.3458, 0.9053, 0.3458, 0.9053, 0.3458, 0.9053, 0.3458, 0.9053, 0.3458, 0.9053, 0.3458, 0.9053, 0.3458, 0.9053, 0.3458, 0.9053, 0.3458, 0.9053, 0.3458, 0.9053, 0.3458, 0.9053, 0.3458, 0.9053, 0.0, 0.0, 0.0, 0.0, 0.0, 0.0, 0.0, 0.0, 0.3458, 0.9053, 0.3458, 0.9053, 0.3458, 0.9053, 0.3458, 0.9053, 0.3458, 0.9053, 0.3458, 0.9053, 0.3458, 0.9053, 0.3458, 0.9053, 0.0, 0.0, 0.0, 0.0, 0.0, 0.0, 0.0, 0.0, 0.0, 0.0, 0.0, 0.0, 0.0, 0.0, 0.0, 0.0, 0.0, 0.0, 0.0, 0.0, 0.0, 0.0, 0.0, 0.0, 0.3458, 0.9053, 0.3458, 0.9053, 0.3458, 0.9053, 0.3458, 0.9053, 0.3458, 0.9053, 0.3458, 0.9053, 0.3458, 0.9053, 0.3458, 0.9053, 0.0, 0.0, 0.0, 0.0, 0.0, 0.0, 0.0, 0.0, 0.3458, 0.9053, 0.3458, 0.9053, 0.3458, 0.9053, 0.3458, 0.9053, 0.3458, 0.9053, 0.3458, 0.9053, 0.3458, 0.9053, 0.3458, 0.9053, 0.3458, 0.9053, 0.3458, 0.9053, 0.3458, 0.9053, 0.3458, 0.9053, 0.3458, 0.9053, 0.3458, 0.9053, 0.3458, 0.9053, 0.3458, 0.9053, 0.3458, 0.9053, 0.3458, 0.9053, 0.3458, 0.9053, 0.3458, 0.9053, 0.3458, 0.9053, 0.3458, 0.9053, 0.3458, 0.9053, 0.3458, 0.9053, 0.3458, 0.9053, 0.3458, 0.9053, 0.3458, 0.9053, 0.3458, 0.9053, 0.3458, 0.9053, 0.3458, 0.9053, 0.3458, 0.9053, 0.3458, 0.9053, 0.3458, 0.9053, 0.3458, 0.9053, 0.3458, 0.9053, 0.3458, 0.9053, 0.0, 0.0, 0.0, 0.0, 0.0, 0.0, 0.0, 0.0, 0.3458, 0.9053, 0.3458, 0.9053, 0.3458, 0.9053, 0.3458, 0.9053, 0.3458, 0.9053, 0.3458, 0.9053, 0.3458, 0.9053, 0.3458, 0.9053, 0.3458, 0.9053, 0.3458, 0.9053, 0.3458, 0.9053, 0.3458, 0.9053, 0.0, 0.0, 0.0, 0.0, 0.0, 0.0, 0.0, 0.0, 0.3458, 0.9053, 0.3458, 0.9053, 0.3458, 0.9053, 0.3458, 0.9053, 0.0, 0.0, 0.0, 0.0, 0.0, 0.0, 0.0, 0.0, 0.3458, 0.9053, 0.3458, 0.9053, 0.3458, 0.9053, 0.3458, 0.9053, 0.3458, 0.9053, 0.3458, 0.9053, 0.3458, 0.9053, 0.3458, 0.9053, 0.3458, 0.9053, 0.3458, 0.9053, 0.3458, 0.9053, 0.3458, 0.9053, 0.0, 0.0, 0.0, 0.0, 0.0, 0.0, 0.0, 0.0, 0.0, 0.0, 0.0, 0.0, 0.0, 0.0, 0.0, 0.0, 0.3458, 0.9053, 0.3458, 0.9053, 0.3458, 0.9053, 0.3458, 0.9053, 0.0, 0.0, 0.0, 0.0, 0.0, 0.0, 0.0, 0.0, 0.0, 0.0, 0.0, 0.0, 0.0, 0.0, 0.0, 0.0, 0.3458, 0.9053, 0.3458, 0.9053, 0.3458, 0.9053, 0.3458, 0.9053, 0.3458, 0.9053, 0.3458, 0.9053, 0.3458, 0.9053, 0.3458, 0.9053, 0.3458, 0.9053, 0.3458, 0.9053, 0.3458, 0.9053, 0.3458, 0.9053, 0.3458, 0.9053, 0.3458, 0.9053, 0.3458, 0.9053, 0.3458, 0.9053, 0.3458, 0.9053, 0.3458, 0.9053, 0.3458, 0.9053, 0.3458, 0.9053, 0.3458, 0.9053, 0.3458, 0.9053, 0.3458, 0.9053, 0.3458, 0.9053, 0.3458, 0.9053, 0.3458, 0.9053, 0.3458, 0.9053, 0.3458, 0.9053, 0.3458, 0.9053, 0.3458, 0.9053, 0.3458, 0.9053, 0.3458, 0.9053, 0.0, 0.0, 0.0, 0.0, 0.0, 0.0, 0.0, 0.0, 0.0, 0.0, 0.0, 0.0, 0.0, 0.0, 0.0, 0.0, 0.0, 0.0, 0.3458, 0.9053, 0.3458, 0.9053, 0.3458, 0.9053, 0.3458, 0.9053, 0.3458, 0.9053, 0.3458, 0.9053, 0.3458, 0.9053, 0.3458, 0.9053, 0.3458, 0.9053, 0.3458, 0.9053, 0.3458, 0.9053, 0.3458, 0.9053, 0.3458, 0.9053, 0.3458, 0.9053, 0.3458, 0.9053, 0.3458, 0.9053, 0.0, 0.0, 0.0, 0.0, 0.0, 0.0, 0.0, 0.0, 0.3458, 0.9053, 0.3458, 0.9053, 0.3458, 0.9053, 0.3458, 0.9053, 0.3458, 0.9053, 0.3458, 0.9053, 0.3458, 0.9053, 0.3458, 0.9053, 0.3458, 0.9053, 0.3458, 0.9053, 0.3458, 0.9053, 0.3458, 0.9053, 0.3458, 0.9053, 0.3458, 0.9053, 0.3458, 0.9053, 0.3458, 0.9053, 0.0, 0.0, 0.0, 0.0, 0.0, 0.0, 0.0, 0.0, 0.3458, 0.9053, 0.3458, 0.9053, 0.3458, 0.9053, 0.3458, 0.9053, 0.3458, 0.9053, 0.3458, 0.9053, 0.3458, 0.9053, 0.3458, 0.9053, 0.3458, 0.9053, 0.3458, 0.9053, 0.3458, 0.9053, 0.3458, 0.9053, 0.3458, 0.9053, 0.3458, 0.9053, 0.3458, 0.9053, 0.3458, 0.9053, 0.3458, 0.9053, 0.3458, 0.9053, 0.3458, 0.9053, 0.3458, 0.9053, 0.3458, 0.9053, 0.3458, 0.9053, 0.3458, 0.9053, 0.3458, 0.9053, 0.3458, 0.9053, 0.3458, 0.9053, 0.3458, 0.9053, 0.3458, 0.9053, 0.3458, 0.9053, 0.3458, 0.9053, 0.3458, 0.9053, 0.3458, 0.9053, 0.3458, 0.9053, 0.3458, 0.9053, 0.3458, 0.9053, 0.3458, 0.9053, 0.3458, 0.9053, 0.3458, 0.9053, 0.3458, 0.9053, 0.3458, 0.9053, 0.3458, 0.9053, 0.3458, 0.9053, 0.3458, 0.9053, 0.3458, 0.9053, 0.3458, 0.9053, 0.3458, 0.9053, 0.3458, 0.9053, 0.3458, 0.9053, 0.3458, 0.9053, 0.3458, 0.9053, 0.3458, 0.9053, 0.3458, 0.9053, 0.3458, 0.9053, 0.3458, 0.9053, 0.3458, 0.9053, 0.3458, 0.9053, 0.3458, 0.9053, 0.3458, 0.9053, 0.3458, 0.9053, 0.3458, 0.9053, 0.3458, 0.9053, 0.3458, 0.9053, 0.3458, 0.9053, 0.3458, 0.9053, 0.3458, 0.9053, 0.3458, 0.9053, 0.3458, 0.9053, 0.3458, 0.9053, 0.3458, 0.9053, 0.3458, 0.9053, 0.3458, 0.9053, 0.3458, 0.9053, 0.3458, 0.9053, 0.3458, 0.9053, 0.3458, 0.9053, 0.3458, 0.9053, 0.3458, 0.9053, 0.3458, 0.9053, 0.3458, 0.9053, 0.3458, 0.9053, 0.3458, 0.9053, 0.3458, 0.9053, 0.3458, 0.9053, 0.3458, 0.9053, 0.3458, 0.9053, 0.3458, 0.9053, 0.3458, 0.9053, 0.3458, 0.9053, 0.3458, 0.9053, 0.3458, 0.9053, 0.3458, 0.9053, 0.3458, 0.9053, 0.3458, 0.9053, 0.3458, 0.9053, 0.3458, 0.9053, 0.3458, 0.9053, 0.3458, 0.9053, 0.3458, 0.9053, 0.3458, 0.9053, 0.3458, 0.9053, 0.3458, 0.9053, 0.3458, 0.9053, 0.3458, 0.9053, 0.3458, 0.9053, 0.3458, 0.9053, 0.3458, 0.9053, 0.3458, 0.9053, 0.3458, 0.9053, 0.3458, 0.9053, 0.3458, 0.9053, 0.3458, 0.9053, 0.3458, 0.9053, 0.3458, 0.9053, 0.3458, 0.9053, 0.3458, 0.9053, 0.3458, 0.9053, 0.3458, 0.9053, 0.3458, 0.9053, 0.3458, 0.9053, 0.3458, 0.9053, 0.3458, 0.9053, 0.3458, 0.9053, 0.3458, 0.9053, 0.3458, 0.9053, 0.3458, 0.9053, 0.3458, 0.9053, 0.3458, 0.9053, 0.3458, 0.9053, 0.3458, 0.9053, 0.3458, 0.9053, 0.3458, 0.9053, 0.3458, 0.9053, 0.3458, 0.9053, 0.3458, 0.9053, 0.3458, 0.9053, 0.3458, 0.9053, 0.3458, 0.9053, 0.3458, 0.9053, 0.3458, 0.9053, 0.3458, 0.9053, 0.3458, 0.9053, 0.3458, 0.9053, 0.3458, 0.9053, 0.3458, 0.9053, 0.3458, 0.9053, 0.3458, 0.9053, 0.3458, 0.9053, 0.3458, 0.9053, 0.3458, 0.9053, 0.3458, 0.9053, 0.3458, 0.9053, 0.3458, 0.9053, 0.3458, 0.9053, 0.3458, 0.9053, 0.3458, 0.9053, 0.3458, 0.9053, 0.3458, 0.9053, 0.3458, 0.9053, 0.3458, 0.9053, 0.3458, 0.9053, 0.3458, 0.9053, 0.3458, 0.9053, 0.3458, 0.9053, 0.3458, 0.9053, 0.3458, 0.9053, 0.3458, 0.9053, 0.3458, 0.9053, 0.3458, 0.9053, 0.3458, 0.9053, 0.3458, 0.9053, 0.3458, 0.9053, 0.3458, 0.9053, 0.3458, 0.9053, 0.3458, 0.9053, 0.3458, 0.9053, 0.0, 0.0, 0.0, 0.0, 0.0, 0.0, 0.0, 0.0, 0.0, 0.0, 0.0, 0.0, 0.0, 0.0, 0.0, 0.0, 0.3458, 0.9053, 0.3458, 0.9053, 0.3458, 0.9053, 0.3458, 0.9053, 0.3458, 0.9053, 0.3458, 0.9053, 0.0, 0.0, 0.0, 0.0, 0.0, 0.0, 0.3458, 0.9053, 0.3458, 0.9053, 0.3458, 0.9053, 0.0, 0.0, 0.0, 0.0, 0.0, 0.0, 0.0, 0.0, 0.0, 0.0, 0.0, 0.0, 0.0, 0.0, 0.0, 0.0, 0.0, 0.0, 0.0, 0.0, 0.0, 0.0, 0.0, 0.0, 0.0, 0.0, 0.0, 0.0, 0.3458, 0.9053, 0.3458, 0.9053, 0.3458, 0.9053, 0.0, 0.0, 0.0, 0.0, 0.0, 0.0, 0.3458, 0.9053, 0.3458, 0.9053, 0.3458, 0.9053, 0.3458, 0.9053, 0.3458, 0.9053, 0.3458, 0.9053, 0.3458, 0.9053, 0.3458, 0.9053, 0.3458, 0.9053, 0.3458, 0.9053, 0.3458, 0.9053, 0.3458, 0.9053, 0.0, 0.0, 0.0, 0.0, 0.0, 0.0, 0.0, 0.0, 0.0, 0.0, 0.0, 0.0, 0.0, 0.0, 0.0, 0.0, 0.0, 0.0, 0.0, 0.0, 0.0, 0.0, 0.0, 0.0, 0.0, 0.0, 0.0, 0.0, 0.0, 0.0, 0.0, 0.0, 0.0, 0.0, 0.0, 0.0, 0.0, 0.0, 0.0, 0.0, 0.0, 0.0, 0.0, 0.0, 0.0, 0.0, 0.0, 0.0, 0.0, 0.0, 0.0, 0.0, 0.0, 0.0, 0.0, 0.0, 0.0, 0.0, 0.0, 0.0, 0.0, 0.0, 0.0, 0.0, 0.0, 0.0, 0.0, 0.0, 0.0, 0.0, 0.0, 0.0, 0.0, 0.0, 0.0, 0.0, 0.0, 0.0, 0.0, 0.0, 0.0, 0.0, 0.0, 0.0, 0.0, 0.0, 0.0, 0.0, 0.0, 0.0, 0.0, 0.0, 0.0, 0.0, 0.0, 0.0, 0.0, 0.0, 0.0, 0.0, 0.0, 0.0, 0.0, 0.0, 0.0, 0.0, 0.0, 0.0, 0.0, 0.0, 0.3458, 0.9053, 0.3458, 0.9053, 0.3458, 0.9053, 0.3458, 0.9053, 0.3458, 0.9053])
me_c_bow_reference_lod1.materials.append(mat_painted_wood_01)
me_c_bow_reference_lod1.materials.append(mat_blue)
me_c_bow_reference_lod1.use_mirror_y = True
me_c_bow_reference_lod1.update()
me_c_bow_reference_lod1.normals_split_custom_set([tuple(v) for v in zip(*[iter([-0.8846, 0.4664, 0.002328, -0.8846, 0.4664, 0.002328, -0.8846, 0.4664, 0.002328, -0.8846, 0.4664, 0.002328, 1.0, 0.0, 0.0, 1.0, 0.0, 0.0, 1.0, 0.0, 0.0, 1.0, 0.0, 0.0, 7.947e-08, 1.589e-07, -1.0, 7.947e-08, 1.589e-07, -1.0, 7.947e-08, 1.589e-07, -1.0, 7.947e-08, 1.589e-07, -1.0, 7.947e-08, 1.589e-07, -1.0, 1.589e-07, -1.589e-07, -1.0, 1.589e-07, -1.589e-07, -1.0, 1.589e-07, -1.589e-07, -1.0, 1.589e-07, -1.589e-07, -1.0, 1.589e-07, -1.589e-07, -1.0, -0.8846, -0.4664, 0.002328, -0.8846, -0.4664, 0.002328, -0.8846, -0.4664, 0.002328, -0.8846, -0.4664, 0.002328, -0.8886, 0.4588, 0.002597, -0.8886, 0.4588, 0.002597, -0.8886, 0.4588, 0.002597, -0.8886, 0.4588, 0.002597, -0.31, -0.6046, 0.7337, -0.31, -0.6046, 0.7337, -0.31, -0.6046, 0.7337, -0.31, -0.6046, 0.7337, 0.5312, -0.8471, 0.01365, 0.5312, -0.8471, 0.01365, 0.5312, -0.8471, 0.01365, 0.5312, -0.8471, 0.01365, -0.3241, -0.6237, -0.7113, -0.3241, -0.6237, -0.7113, -0.3241, -0.6237, -0.7113, -0.3241, -0.6237, -0.7113, 0.8886, 0.4588, -0.002598, 0.8886, 0.4588, -0.002598, 0.8886, 0.4588, -0.002598, 0.8886, 0.4588, -0.002598, -0.3241, 0.6237, -0.7113, -0.3241, 0.6237, -0.7113, -0.3241, 0.6237, -0.7113, -0.3241, 0.6237, -0.7113, -0.31, 0.6046, 0.7337, -0.31, 0.6046, 0.7337, -0.31, 0.6046, 0.7337, -0.31, 0.6046, 0.7337, 0.5312, 0.8471, 0.01365, 0.5312, 0.8471, 0.01365, 0.5312, 0.8471, 0.01365, 0.5312, 0.8471, 0.01365, 0.8886, -0.4588, -0.002598, 0.8886, -0.4588, -0.002598, 0.8886, -0.4588, -0.002598, 0.8886, -0.4588, -0.002598, 0.8886, -0.4588, -0.002598, 0.8886, -0.4588, -0.002598, 0.8886, -0.4588, -0.002598, 0.01662, 0.02653, 0.9995, 0.01662, 0.02653, 0.9995, 0.01662, 0.02653, 0.9995, 0.01662, 0.02653, 0.9995, 0.8886, -0.4588, -0.002598, 0.8886, -0.4588, -0.002598, 0.8886, -0.4588, -0.002598, 0.8886, -0.4588, -0.002598, -0.01662, -0.02653, -0.9995, -0.01662, -0.02653, -0.9995, -0.01662, -0.02653, -0.9995, -0.01662, -0.02653, -0.9995, 0.01662, -0.02653, 0.9995, 0.01662, -0.02653, 0.9995, 0.01662, -0.02653, 0.9995, 0.01662, -0.02653, 0.9995, -0.8886, -0.4588, 0.002597, -0.8886, -0.4588, 0.002597, -0.8886, -0.4588, 0.002597, -0.8886, -0.4588, 0.002597, -0.01662, 0.02653, -0.9995, -0.01662, 0.02653, -0.9995, -0.01662, 0.02653, -0.9995, -0.01662, 0.02653, -0.9995, 0.01662, -0.02653, 0.9995, 0.01662, -0.02653, 0.9995, 0.01662, -0.02653, 0.9995, 0.01662, -0.02653, 0.9995, -0.7902, -0.6121, 0.03068, -0.7902, -0.6121, 0.03068, -0.7902, -0.6121, 0.03068, -0.7902, -0.6121, 0.03068, -0.01662, -0.02653, -0.9995, -0.01662, -0.02653, -0.9995, -0.01662, -0.02653, -0.9995, -0.01662, -0.02653, -0.9995, -0.8886, 0.4588, 0.002598, -0.8886, 0.4588, 0.002598, -0.8886, 0.4588, 0.002598, -0.8886, 0.4588, 0.002598, 0.01662, 0.02653, 0.9995, 0.01662, 0.02653, 0.9995, 0.01662, 0.02653, 0.9995, 0.01662, 0.02653, 0.9995, -0.8886, -0.4588, 0.002597, -0.8886, -0.4588, 0.002597, -0.8886, -0.4588, 0.002597, -0.8886, -0.4588, 0.002597, 0.8886, 0.4588, -0.002598, 0.8886, 0.4588, -0.002598, 0.8886, 0.4588, -0.002598, 0.8886, 0.4588, -0.002598, 0.8886, 0.4588, -0.002598, 0.8886, 0.4588, -0.002598, 0.8886, 0.4588, -0.002598, -0.8886, -0.4588, 0.002598, -0.8886, -0.4588, 0.002598, -0.8886, -0.4588, 0.002598, -0.8886, -0.4588, 0.002598, -0.01662, 0.02653, -0.9995, -0.01662, 0.02653, -0.9995, -0.01662, 0.02653, -0.9995, -0.01662, 0.02653, -0.9995, 0.4585, 0.8882, -0.03119, 0.4585, 0.8882, -0.03119, 0.4585, 0.8882, -0.03119, 0.4585, 0.8882, -0.03119, 0.1902, 0.3735, -0.9079, 0.1902, 0.3735, -0.9079, 0.1902, 0.3735, -0.9079, 0.1902, 0.3735, -0.9079, -0.8886, 0.4588, 0.002597, -0.8886, 0.4588, 0.002597, -0.8886, 0.4588, 0.002597, -0.8886, 0.4588, 0.002597, 0.2199, 0.4209, 0.88, 0.2199, 0.4209, 0.88, 0.2199, 0.4209, 0.88, 0.2199, 0.4209, 0.88, 0.4585, -0.8882, -0.03119, 0.4585, -0.8882, -0.03119, 0.4585, -0.8882, -0.03119, 0.4585, -0.8882, -0.03119, 0.1902, -0.3735, -0.9079, 0.1902, -0.3735, -0.9079, 0.1902, -0.3735, -0.9079, 0.1902, -0.3735, -0.9079, 0.2199, -0.4209, 0.88, 0.2199, -0.4209, 0.88, 0.2199, -0.4209, 0.88, 0.2199, -0.4209, 0.88, -0.7905, 0.6117, 0.03068, -0.7905, 0.6117, 0.03068, -0.7905, 0.6117, 0.03068, -0.7905, 0.6117, 0.03068, 1.0, 2.384e-07, -5.684e-14, 1.0, 2.384e-07, -5.684e-14, 1.0, 2.384e-07, -5.684e-14, 1.0, 2.384e-07, -5.684e-14, 1.0, 1.192e-07, -2.842e-14, 1.0, 1.192e-07, -2.842e-14, 1.0, 1.192e-07, -2.842e-14, 1.0, 1.192e-07, -2.842e-14, 1.0, -1.192e-07, -2.842e-14, 1.0, -1.192e-07, -2.842e-14, 1.0, -1.192e-07, -2.842e-14, 1.0, -1.192e-07, -2.842e-14, 1.0, -2.384e-07, -5.684e-14, 1.0, -2.384e-07, -5.684e-14, 1.0, -2.384e-07, -5.684e-14, 1.0, -2.384e-07, -5.684e-14, 1.0, -4.768e-07, 5.96e-08, 1.0, -4.768e-07, 5.96e-08, 1.0, -4.768e-07, 5.96e-08, 1.0, -4.768e-07, 5.96e-08, 1.0, -7.947e-08, 3.974e-08, 1.0, -7.947e-08, 3.974e-08, 1.0, -7.947e-08, 3.974e-08, 1.0, -7.947e-08, 3.974e-08, 1.0, 7.947e-08, 3.974e-08, 1.0, 7.947e-08, 3.974e-08, 1.0, 7.947e-08, 3.974e-08, 1.0, 7.947e-08, 3.974e-08, 1.0, 4.371e-07, 5.96e-08, 1.0, 4.371e-07, 5.96e-08, 1.0, 4.371e-07, 5.96e-08, 1.0, 4.371e-07, 5.96e-08, -0.6638, -0.2751, -0.6955, -0.6638, -0.2751, -0.6955, -0.6638, -0.2751, -0.6955, -0.6638, -0.2751, -0.6955, -0.6779, 0.04802, -0.7336, -0.6779, 0.04802, -0.7336, -0.6779, 0.04802, -0.7336, -0.6779, 0.04802, -0.7336, -0.6638, -0.2751, 0.6955, -0.6638, -0.2751, 0.6955, -0.6638, -0.2751, 0.6955, -0.6638, -0.2751, 0.6955, -0.6779, 0.04802, 0.7336, -0.6779, 0.04802, 0.7336, -0.6779, 0.04802, 0.7336, -0.6779, 0.04802, 0.7336, -0.9933, 0.1159, -2.764e-07, -0.9933, 0.1159, -2.764e-07, -0.9933, 0.1159, -2.764e-07, -0.9933, 0.1159, -2.764e-07, -0.9933, 0.1159, -2.764e-07, -0.9933, 0.1159, -2.764e-07, -0.9933, 0.1159, -2.764e-07, -0.9933, 0.1159, -2.764e-07, -0.9933, 0.1159, -2.764e-07, -0.9933, 0.1159, -2.764e-07, -0.9933, -0.1159, -2.764e-07, -0.9933, -0.1159, -2.764e-07, -0.9933, -0.1159, -2.764e-07, -0.9933, -0.1159, -2.764e-07, -0.9933, -0.1159, -2.764e-07, -0.9933, -0.1159, -2.764e-07, -0.9933, -0.1159, -2.764e-07, -0.9933, -0.1159, -2.764e-07, -0.9933, -0.1159, -2.764e-07, -0.9933, -0.1159, -2.764e-07, -1.0, 0.0, -1.589e-07, -1.0, 0.0, -1.589e-07, -1.0, 0.0, -1.589e-07, -1.0, 0.0, -1.589e-07, -1.0, 3.179e-07, -3.974e-08, -1.0, 3.179e-07, -3.974e-08, -1.0, 3.179e-07, -3.974e-08, -1.0, 3.179e-07, -3.974e-08, -1.0, -3.179e-07, -3.974e-08, -1.0, -3.179e-07, -3.974e-08, -1.0, -3.179e-07, -3.974e-08, -1.0, -3.179e-07, -3.974e-08, -1.0, 0.0, -1.589e-07, -1.0, 0.0, -1.589e-07, -1.0, 0.0, -1.589e-07, -1.0, 0.0, -1.589e-07, 0.0, 0.4472, 0.8944, 0.0, 0.4472, 0.8944, 0.0, 0.4472, 0.8944, 0.0, 0.4472, 0.8944, 1.066e-07, -0.4472, -0.8944, 1.066e-07, -0.4472, -0.8944, 1.066e-07, -0.4472, -0.8944, 1.066e-07, -0.4472, -0.8944, 0.0, 0.9487, 0.3162, 0.0, 0.9487, 0.3162, 0.0, 0.9487, 0.3162, 0.0, 0.9487, 0.3162, 7.539e-08, 0.3162, 0.9487, 7.539e-08, 0.3162, 0.9487, 7.539e-08, 0.3162, 0.9487, 7.539e-08, 0.3162, 0.9487, 7.539e-08, 0.3162, 0.9487, -8.088e-08, 0.4472, 0.8944, -8.088e-08, 0.4472, 0.8944, -8.088e-08, 0.4472, 0.8944, -8.088e-08, 0.4472, 0.8944, -8.088e-08, 0.4472, 0.8944, -3.77e-08, -0.9487, 0.3162, -3.77e-08, -0.9487, 0.3162, -3.77e-08, -0.9487, 0.3162, -3.77e-08, -0.9487, 0.3162, -3.974e-08, 2.384e-07, 1.0, -3.974e-08, 2.384e-07, 1.0, -3.974e-08, 2.384e-07, 1.0, -3.974e-08, 2.384e-07, 1.0, -3.974e-08, 2.384e-07, 1.0, 5.719e-08, -0.3162, 0.9487, 5.719e-08, -0.3162, 0.9487, 5.719e-08, -0.3162, 0.9487, 5.719e-08, -0.3162, 0.9487, 5.719e-08, -0.3162, 0.9487, -1.066e-07, -0.4472, 0.8944, -1.066e-07, -0.4472, 0.8944, -1.066e-07, -0.4472, 0.8944, -1.066e-07, -0.4472, 0.8944, -1.066e-07, -0.4472, 0.8944, 0.0, 0.1961, -0.9806, 0.0, 0.1961, -0.9806, 0.0, 0.1961, -0.9806, 0.0, 0.1961, -0.9806, -1.508e-07, -0.3162, -0.9487, -1.508e-07, -0.3162, -0.9487, -1.508e-07, -0.3162, -0.9487, -1.508e-07, -0.3162, -0.9487, -1.508e-07, -0.3162, -0.9487, 1.342e-07, 0.4472, -0.8944, 1.342e-07, 0.4472, -0.8944, 1.342e-07, 0.4472, -0.8944, 1.342e-07, 0.4472, -0.8944, 1.0, 0.0, 0.0, 1.0, 0.0, 0.0, 1.0, 0.0, 0.0, 1.0, 0.0, 0.0, 0.0, -0.4472, 0.8944, 0.0, -0.4472, 0.8944, 0.0, -0.4472, 0.8944, 0.0, -0.4472, 0.8944, 0.0, 0.1961, 0.9806, 0.0, 0.1961, 0.9806, 0.0, 0.1961, 0.9806, 0.0, 0.1961, 0.9806, 5.331e-08, 0.4472, 0.8944, 5.331e-08, 0.4472, 0.8944, 5.331e-08, 0.4472, 0.8944, 5.331e-08, 0.4472, 0.8944, 5.331e-08, 0.4472, 0.8944, 0.0, 0.4472, -0.8944, 0.0, 0.4472, -0.8944, 0.0, 0.4472, -0.8944, 0.0, 0.4472, -0.8944, 0.0, 0.4472, -0.8944, 5.331e-08, 0.4472, -0.8944, 5.331e-08, 0.4472, -0.8944, 5.331e-08, 0.4472, -0.8944, 5.331e-08, 0.4472, -0.8944, 5.331e-08, 0.4472, -0.8944, -1.508e-07, 0.3162, -0.9487, -1.508e-07, 0.3162, -0.9487, -1.508e-07, 0.3162, -0.9487, -1.508e-07, 0.3162, -0.9487, -1.508e-07, 0.3162, -0.9487, 5.331e-08, -0.4472, 0.8944, 5.331e-08, -0.4472, 0.8944, 5.331e-08, -0.4472, 0.8944, 5.331e-08, -0.4472, 0.8944, 5.331e-08, -0.4472, 0.8944, 1.0, 0.0, 0.0, 1.0, 0.0, 0.0, 1.0, 0.0, 0.0, 1.0, 0.0, 0.0, 0.0, -0.4472, -0.8944, 0.0, -0.4472, -0.8944, 0.0, -0.4472, -0.8944, 0.0, -0.4472, -0.8944, 0.0, -0.4472, -0.8944, 5.331e-08, -0.4472, -0.8944, 5.331e-08, -0.4472, -0.8944, 5.331e-08, -0.4472, -0.8944, 5.331e-08, -0.4472, -0.8944, 5.331e-08, -0.4472, -0.8944, 0.0, -0.1961, 0.9806, 0.0, -0.1961, 0.9806, 0.0, -0.1961, 0.9806, 0.0, -0.1961, 0.9806, -3.741e-07, -0.1961, 0.9806, -3.741e-07, -0.1961, 0.9806, -3.741e-07, -0.1961, 0.9806, -3.741e-07, -0.1961, 0.9806, -3.77e-08, 0.9487, 0.3162, -3.77e-08, 0.9487, 0.3162, -3.77e-08, 0.9487, 0.3162, -3.77e-08, 0.9487, 0.3162, 0.0, -0.1961, -0.9806, 0.0, -0.1961, -0.9806, 0.0, -0.1961, -0.9806, 0.0, -0.1961, -0.9806, 0.0, -0.1961, -0.9806, 0.0, -0.1961, -0.9806, 0.0, -0.1961, -0.9806, 0.0, -0.1961, -0.9806, 0.0, -0.9487, 0.3162, 0.0, -0.9487, 0.3162, 0.0, -0.9487, 0.3162, 0.0, -0.9487, 0.3162, -3.77e-08, 0.9487, 0.3162, -3.77e-08, 0.9487, 0.3162, -3.77e-08, 0.9487, 0.3162, -3.77e-08, 0.9487, 0.3162, 0.0, 0.9487, 0.3162, 0.0, 0.9487, 0.3162, 0.0, 0.9487, 0.3162, 0.0, 0.9487, 0.3162, 0.0, 0.1961, -0.9806, 0.0, 0.1961, -0.9806, 0.0, 0.1961, -0.9806, 0.0, 0.1961, -0.9806, 0.0, -0.9487, 0.3162, 0.0, -0.9487, 0.3162, 0.0, -0.9487, 0.3162, 0.0, -0.9487, 0.3162, -3.77e-08, -0.9487, 0.3162, -3.77e-08, -0.9487, 0.3162, -3.77e-08, -0.9487, 0.3162, -3.77e-08, -0.9487, 0.3162, -3.741e-07, 0.1961, 0.9806, -3.741e-07, 0.1961, 0.9806, -3.741e-07, 0.1961, 0.9806, -3.741e-07, 0.1961, 0.9806, -1.0, 0.0, 0.0, -1.0, 0.0, 0.0, -1.0, 0.0, 0.0, -1.0, 0.0, 0.0, 0.0, -1.192e-07, 1.0, 0.0, -1.192e-07, 1.0, 0.0, -1.192e-07, 1.0, 0.0, -1.192e-07, 1.0, -8.143e-09, 1.192e-07, -1.0, -8.143e-09, 1.192e-07, -1.0, -8.143e-09, 1.192e-07, -1.0, -8.143e-09, 1.192e-07, -1.0, 0.0, 0.0, 1.0, 0.0, 0.0, 1.0, 0.0, 0.0, 1.0, 0.0, 0.0, 1.0, 3.783e-09, 0.0, -1.0, 3.783e-09, 0.0, -1.0, 3.783e-09, 0.0, -1.0, 3.783e-09, 0.0, -1.0, 0.0, -1.192e-07, -1.0, 0.0, -1.192e-07, -1.0, 0.0, -1.192e-07, -1.0, 0.0, -1.192e-07, -1.0, 8.143e-09, 1.192e-07, 1.0, 8.143e-09, 1.192e-07, 1.0, 8.143e-09, 1.192e-07, 1.0, 8.143e-09, 1.192e-07, 1.0, 0.0, 0.0, -1.0, 0.0, 0.0, -1.0, 0.0, 0.0, -1.0, 0.0, 0.0, -1.0, -3.783e-09, 0.0, 1.0, -3.783e-09, 0.0, 1.0, -3.783e-09, 0.0, 1.0, -3.783e-09, 0.0, 1.0, -1.0, 0.0, 0.0, -1.0, 0.0, 0.0, -1.0, 0.0, 0.0, -1.0, 0.0, 0.0, -1.0, 0.0, 0.0, -1.0, 0.0, 0.0, -1.0, 0.0, 0.0, 1.686e-07, 0.7071, -0.7071, 1.686e-07, 0.7071, -0.7071, 1.686e-07, 0.7071, -0.7071, 1.686e-07, 0.7071, -0.7071, 1.686e-07, 0.7071, -0.7071, 1.686e-07, 0.7071, -0.7071, 1.686e-07, 0.7071, -0.7071, 1.686e-07, 0.7071, -0.7071, 0.0, 0.7071, 0.7071, 0.0, 0.7071, 0.7071, 0.0, 0.7071, 0.7071, 0.0, 0.7071, 0.7071, 3.487e-07, 0.7071, 0.7071, 3.487e-07, 0.7071, 0.7071, 3.487e-07, 0.7071, 0.7071, 3.487e-07, 0.7071, 0.7071, 0.0, -0.7071, 0.7071, 0.0, -0.7071, 0.7071, 0.0, -0.7071, 0.7071, 0.0, -0.7071, 0.7071, 3.372e-07, -0.7071, 0.7071, 3.372e-07, -0.7071, 0.7071, 3.372e-07, -0.7071, 0.7071, 3.372e-07, -0.7071, 0.7071, 1.686e-07, -0.7071, -0.7071, 1.686e-07, -0.7071, -0.7071, 1.686e-07, -0.7071, -0.7071, 1.686e-07, -0.7071, -0.7071, 1.739e-07, -0.7071, -0.7071, 1.739e-07, -0.7071, -0.7071, 1.739e-07, -0.7071, -0.7071, 1.739e-07, -0.7071, -0.7071, -1.157e-07, 0.2425, 0.9701, -1.157e-07, 0.2425, 0.9701, -1.157e-07, 0.2425, 0.9701, 0.002203, 0.1571, -0.9876, 0.002203, 0.1571, -0.9876, 0.002203, 0.1571, -0.9876, 0.002203, 0.1571, -0.9876, 0.002203, 0.1571, -0.9876, 0.002203, 0.1571, -0.9876, -1.907e-06, 1.0, 0.0, -1.907e-06, 1.0, 0.0, -1.907e-06, 1.0, 0.0, 0.002387, 0.1538, 0.9881, 0.002387, 0.1538, 0.9881, 0.002387, 0.1538, 0.9881, 0.002387, 0.1538, 0.9881, 0.002387, 0.1538, 0.9881, 0.002387, 0.1538, 0.9881, 1.907e-06, 1.0, 0.0, 1.907e-06, 1.0, 0.0, 1.907e-06, 1.0, 0.0, 0.002387, -0.1538, 0.9881, 0.002387, -0.1538, 0.9881, 0.002387, -0.1538, 0.9881, 0.002387, -0.1538, 0.9881, 0.002387, -0.1538, 0.9881, 0.002387, -0.1538, 0.9881, 1.157e-07, 0.2425, -0.9701, 1.157e-07, 0.2425, -0.9701, 1.157e-07, 0.2425, -0.9701, 0.002203, -0.1571, -0.9876, 0.002203, -0.1571, -0.9876, 0.002203, -0.1571, -0.9876, 0.002203, -0.1571, -0.9876, 0.002203, -0.1571, -0.9876, 0.002203, -0.1571, -0.9876, 0.0, -1.0, 0.0, 0.0, -1.0, 0.0, 0.0, -1.0, 0.0, 0.0, -1.0, 0.0, 0.0, -1.0, 0.0, 0.0, -1.0, 0.0, 0.0, -1.0, 0.0, 0.0, -1.0, 0.0, 0.0, -1.0, 0.0, 1.192e-07, 1.192e-07, -1.0, 1.192e-07, 1.192e-07, -1.0, 1.192e-07, 1.192e-07, -1.0, 1.192e-07, 1.192e-07, -1.0, -1.192e-07, -1.192e-07, 1.0, -1.192e-07, -1.192e-07, 1.0, -1.192e-07, -1.192e-07, 1.0, -1.192e-07, -1.192e-07, 1.0, 0.0, 0.0, 1.0, 0.0, 0.0, 1.0, 0.0, 0.0, 1.0, 0.0, 0.0, 1.0, 1.0, 0.0, 0.0, 1.0, 0.0, 0.0, 1.0, 0.0, 0.0, 1.0, 0.0, 0.0, 1.0, 0.0, 0.0, 1.0, 0.0, 0.0, 1.0, 0.0, 0.0, 1.192e-07, 1.192e-07, -1.0, 1.192e-07, 1.192e-07, -1.0, 1.192e-07, 1.192e-07, -1.0, 1.192e-07, 1.192e-07, -1.0, 0.0, 1.0, 0.0, 0.0, 1.0, 0.0, 0.0, 1.0, 0.0, 0.0, 1.0, 0.0, 0.0, 1.0, 0.0, 0.0, 1.0, 0.0, 0.0, 1.0, 0.0, 0.0, 1.0, 0.0, 0.0, 1.0, 0.0, -1.192e-07, 1.192e-07, 1.0, -1.192e-07, 1.192e-07, 1.0, -1.192e-07, 1.192e-07, 1.0, -1.192e-07, 1.192e-07, 1.0, -1.192e-07, 1.192e-07, 1.0, -1.192e-07, 1.192e-07, 1.0, -1.192e-07, 1.192e-07, 1.0, -1.192e-07, 1.192e-07, 1.0, -1.0, 0.0, 0.0, -1.0, 0.0, 0.0, -1.0, 0.0, 0.0, -1.0, 0.0, 0.0, 0.0, 0.0, -1.0, 0.0, 0.0, -1.0, 0.0, 0.0, -1.0, 0.0, 0.0, -1.0, 1.192e-07, -1.192e-07, -1.0, 1.192e-07, -1.192e-07, -1.0, 1.192e-07, -1.192e-07, -1.0, 1.192e-07, -1.192e-07, -1.0, -5.62e-08, 0.7071, -0.7071, -5.62e-08, 0.7071, -0.7071, -5.62e-08, 0.7071, -0.7071, -5.62e-08, 0.7071, -0.7071, -5.62e-08, 0.7071, -0.7071, -5.62e-08, 0.7071, -0.7071, -1.967e-07, 0.7071, 0.7071, -1.967e-07, 0.7071, 0.7071, -1.967e-07, 0.7071, 0.7071, -1.967e-07, 0.7071, 0.7071, -1.967e-07, 0.7071, 0.7071, -1.967e-07, 0.7071, 0.7071, -1.985e-07, -0.7071, 0.7071, -1.985e-07, -0.7071, 0.7071, -1.985e-07, -0.7071, 0.7071, -1.985e-07, -0.7071, 0.7071, -1.985e-07, -0.7071, 0.7071, -1.985e-07, -0.7071, 0.7071, -5.62e-08, -0.7071, -0.7071, -5.62e-08, -0.7071, -0.7071, -5.62e-08, -0.7071, -0.7071, -5.62e-08, -0.7071, -0.7071, -5.62e-08, -0.7071, -0.7071, -5.62e-08, -0.7071, -0.7071, -1.0, 0.0, -5.298e-08, -1.0, 0.0, -5.298e-08, -1.0, 0.0, -5.298e-08, -1.0, 0.0, -5.298e-08, -1.0, 0.0, 0.0, -1.0, 0.0, 0.0, -1.0, 0.0, 0.0, -1.0, 0.0, 0.0, 1.0, 0.0, 1.589e-07, 1.0, 0.0, 1.589e-07, 1.0, 0.0, 1.589e-07, 1.0, 0.0, 1.589e-07, 1.0, -2.119e-07, -2.649e-08, 1.0, -2.119e-07, -2.649e-08, 1.0, -2.119e-07, -2.649e-08, 1.0, -2.119e-07, -2.649e-08, 1.0, 0.0, 1.589e-07, 1.0, 0.0, 1.589e-07, 1.0, 0.0, 1.589e-07, 1.0, 0.0, 1.589e-07, 1.0, 2.119e-07, -2.649e-08, 1.0, 2.119e-07, -2.649e-08, 1.0, 2.119e-07, -2.649e-08, 1.0, 2.119e-07, -2.649e-08, -1.0, 9.878e-09, -5.298e-08, -1.0, 9.878e-09, -5.298e-08, -1.0, 9.878e-09, -5.298e-08, -1.0, 9.878e-09, -5.298e-08, -1.0, 0.0, 0.0, -1.0, 0.0, 0.0, -1.0, 0.0, 0.0, -1.0, 0.0, 0.0, -0.409, 0.7258, -0.5531, -0.409, 0.7258, -0.5531, -0.409, 0.7258, -0.5531, -0.409, 0.7258, -0.5531, 0.3631, 0.7095, -0.6039, 0.3631, 0.7095, -0.6039, 0.3631, 0.7095, -0.6039, 0.3631, 0.7095, -0.6039, -0.398, 0.7222, 0.5658, -0.398, 0.7222, 0.5658, -0.398, 0.7222, 0.5658, -0.398, 0.7222, 0.5658, 0.3539, 0.7059, 0.6135, 0.3539, 0.7059, 0.6135, 0.3539, 0.7059, 0.6135, 0.3539, 0.7059, 0.6135, -0.409, -0.7258, -0.5531, -0.409, -0.7258, -0.5531, -0.409, -0.7258, -0.5531, -0.409, -0.7258, -0.5531, 0.3631, -0.7095, -0.6039, 0.3631, -0.7095, -0.6039, 0.3631, -0.7095, -0.6039, 0.3631, -0.7095, -0.6039, -0.398, -0.7222, 0.5658, -0.398, -0.7222, 0.5658, -0.398, -0.7222, 0.5658, -0.398, -0.7222, 0.5658, 0.3539, -0.7059, 0.6135, 0.3539, -0.7059, 0.6135, 0.3539, -0.7059, 0.6135, 0.3539, -0.7059, 0.6135, 3.674e-08, 0.0901, 0.9959, 3.674e-08, 0.0901, 0.9959, 3.674e-08, 0.0901, 0.9959, 3.674e-08, 0.0901, 0.9959, 3.674e-08, 0.0901, 0.9959, 3.674e-08, 0.0901, 0.9959, 1.495e-07, 0.0901, -0.9959, 1.495e-07, 0.0901, -0.9959, 1.495e-07, 0.0901, -0.9959, 1.495e-07, 0.0901, -0.9959, 1.495e-07, 0.0901, -0.9959, 1.495e-07, 0.0901, -0.9959, 1.102e-07, -0.0901, -0.9959, 1.102e-07, -0.0901, -0.9959, 1.102e-07, -0.0901, -0.9959, 1.102e-07, -0.0901, -0.9959, 1.102e-07, -0.0901, -0.9959, 1.102e-07, -0.0901, -0.9959, 1.166e-09, -0.0901, 0.9959, 1.166e-09, -0.0901, 0.9959, 1.166e-09, -0.0901, 0.9959, 1.166e-09, -0.0901, 0.9959, 1.166e-09, -0.0901, 0.9959, 1.166e-09, -0.0901, 0.9959, -0.9953, 0.03005, 0.09183, -0.9953, 0.03005, 0.09183, -0.9953, 0.03005, 0.09183, -0.9953, 0.03005, 0.09183, -0.9953, 0.03005, 0.09183, -0.9953, 0.03017, -0.09215, -0.9953, 0.03017, -0.09215, -0.9953, 0.03017, -0.09215, -0.9953, 0.03017, -0.09215, -0.9953, 0.03017, -0.09215, 0.0, -1.0, -2.326e-07, 0.0, -1.0, -2.326e-07, 0.0, -1.0, -2.326e-07, 0.0, -1.0, -2.326e-07, 0.0, -1.0, -2.326e-07, 0.0, -1.0, -2.326e-07, 0.0, 1.0, 2.326e-07, 0.0, 1.0, 2.326e-07, 0.0, 1.0, 2.326e-07, 0.0, 1.0, 2.326e-07, 0.0, 1.0, 2.326e-07, 0.0, 1.0, 2.326e-07, -0.9953, -0.03005, 0.09183, -0.9953, -0.03005, 0.09183, -0.9953, -0.03005, 0.09183, -0.9953, -0.03005, 0.09183, -0.9953, -0.03005, 0.09183, -0.9953, -0.03017, -0.09215, -0.9953, -0.03017, -0.09215, -0.9953, -0.03017, -0.09215, -0.9953, -0.03017, -0.09215, -0.9953, -0.03017, -0.09215, 0.9979, 0.02125, 0.06082, 0.9979, 0.02125, 0.06082, 0.9979, 0.02125, 0.06082, 0.9979, 0.02125, 0.06082, 0.9979, 0.02125, 0.06082, 0.9979, 0.02133, -0.06103, 0.9979, 0.02133, -0.06103, 0.9979, 0.02133, -0.06103, 0.9979, 0.02133, -0.06103, 0.9979, 0.02133, -0.06103, 0.9979, -0.02133, -0.06103, 0.9979, -0.02133, -0.06103, 0.9979, -0.02133, -0.06103, 0.9979, -0.02133, -0.06103, 0.9979, -0.02133, -0.06103, 0.9979, -0.02125, 0.06082, 0.9979, -0.02125, 0.06082, 0.9979, -0.02125, 0.06082, 0.9979, -0.02125, 0.06082, 0.9979, -0.02125, 0.06082, 0.0, -2.384e-07, 1.0, 0.0, -2.384e-07, 1.0, 0.0, -2.384e-07, 1.0, 0.0, -2.384e-07, 1.0, 0.0, -2.384e-07, 1.0, 1.0, 1.589e-07, -1.263e-14, 1.0, 1.589e-07, -1.263e-14, 1.0, 1.589e-07, -1.263e-14, 1.0, 1.589e-07, -1.263e-14, 1.0, -1.589e-07, -1.263e-14, 1.0, -1.589e-07, -1.263e-14, 1.0, -1.589e-07, -1.263e-14, 1.0, -1.589e-07, -1.263e-14, -1.0, 0.0, -4.443e-08, -1.0, 0.0, -4.443e-08, -1.0, 0.0, -4.443e-08, -1.0, 0.0, -4.443e-08, 0.0, 0.0, 1.0, 0.0, 0.0, 1.0, 0.0, 0.0, 1.0, 0.0, 0.0, 1.0, 0.0, -0.1003, -0.995, 0.0, -0.1003, -0.995, 0.0, -0.1003, -0.995, 0.0, -0.1003, -0.995, -5.998e-08, 0.0, -1.0, -5.998e-08, 0.0, -1.0, -5.998e-08, 0.0, -1.0, -5.998e-08, 0.0, -1.0, 0.0, 0.1003, 0.995, 0.0, 0.1003, 0.995, 0.0, 0.1003, 0.995, 0.0, 0.1003, 0.995, 0.9957, -0.0925, 2.613e-08, 0.9957, -0.0925, 2.613e-08, 0.9957, -0.0925, 2.613e-08, 0.9957, -0.0925, 2.613e-08, 0.9957, -0.0925, 2.613e-08, 0.9957, -0.0925, 2.613e-08, 0.9957, -0.0925, 2.613e-08, 0.0, 0.1003, -0.995, 0.0, 0.1003, -0.995, 0.0, 0.1003, -0.995, 0.0, 0.1003, -0.995, -0.9972, 0.07489, -4.731e-08, -0.9972, 0.07489, -4.731e-08, -0.9972, 0.07489, -4.731e-08, -0.9972, 0.07489, -4.731e-08, 0.9972, 0.07489, -5.93e-10, 0.9972, 0.07489, -5.93e-10, 0.9972, 0.07489, -5.93e-10, 0.9972, 0.07489, -5.93e-10, 0.0654, 0.1476, -0.9869, 0.0654, 0.1476, -0.9869, 0.0654, 0.1476, -0.9869, 0.0654, 0.1476, -0.9869, -0.9972, -0.07489, -4.731e-08, -0.9972, -0.07489, -4.731e-08, -0.9972, -0.07489, -4.731e-08, -0.9972, -0.07489, -4.731e-08, 0.9972, -0.07489, -5.93e-10, 0.9972, -0.07489, -5.93e-10, 0.9972, -0.07489, -5.93e-10, 0.9972, -0.07489, -5.93e-10, 0.0, -0.1003, 0.995, 0.0, -0.1003, 0.995, 0.0, -0.1003, 0.995, 0.0, -0.1003, 0.995, -0.5793, -0.8151, 0.0, -0.5793, -0.8151, 0.0, -0.5793, -0.8151, 0.0, -0.5793, -0.8151, 0.0, -0.5793, -0.8151, 0.0, -0.5793, -0.8151, 0.0, -0.5793, -0.8151, 0.0, -0.9904, 0.138, -3.899e-08, -0.9904, 0.138, -3.899e-08, -0.9904, 0.138, -3.899e-08, -0.9904, 0.138, -3.899e-08, 0.0654, 0.1476, 0.9869, 0.0654, 0.1476, 0.9869, 0.0654, 0.1476, 0.9869, 0.0654, 0.1476, 0.9869, 0.9957, 0.0925, 2.613e-08, 0.9957, 0.0925, 2.613e-08, 0.9957, 0.0925, 2.613e-08, 0.9957, 0.0925, 2.613e-08, 0.9957, 0.0925, 2.613e-08, 0.9957, 0.0925, 2.613e-08, 0.9957, 0.0925, 2.613e-08, -0.5793, 0.8151, 0.0, -0.5793, 0.8151, 0.0, -0.5793, 0.8151, 0.0, -0.5793, 0.8151, 0.0, -0.5793, 0.8151, 0.0, -0.5793, 0.8151, 0.0, -0.5793, 0.8151, 0.0, 0.0654, -0.1476, -0.9869, 0.0654, -0.1476, -0.9869, 0.0654, -0.1476, -0.9869, 0.0654, -0.1476, -0.9869, -0.9904, -0.138, -3.899e-08, -0.9904, -0.138, -3.899e-08, -0.9904, -0.138, -3.899e-08, -0.9904, -0.138, -3.899e-08, 0.0654, -0.1476, 0.9869, 0.0654, -0.1476, 0.9869, 0.0654, -0.1476, 0.9869, 0.0654, -0.1476, 0.9869, -0.746, -0.6659, 0.0, -0.746, -0.6659, 0.0, -0.746, -0.6659, 0.0, -0.746, -0.6659, 0.0, -0.746, 0.6659, 0.0, -0.746, 0.6659, 0.0, -0.746, 0.6659, 0.0, -0.746, 0.6659, 0.0, -0.1092, 0.07683, 0.991, -0.1092, 0.07683, 0.991, -0.1092, 0.07683, 0.991, -0.1092, 0.07683, 0.991, -0.1092, 0.07683, 0.991, -0.1092, 0.07683, 0.991, -0.1092, 0.07683, 0.991, -0.1092, -0.07683, 0.991, -0.1092, -0.07683, 0.991, -0.1092, -0.07683, 0.991, -0.1092, -0.07683, 0.991, -0.1092, -0.07683, 0.991, -0.1092, -0.07683, 0.991, -0.1092, -0.07683, 0.991, -0.1092, -0.07683, -0.991, -0.1092, -0.07683, -0.991, -0.1092, -0.07683, -0.991, -0.1092, -0.07683, -0.991, -0.1092, -0.07683, -0.991, -0.1092, -0.07683, -0.991, -0.1092, -0.07683, -0.991, -0.1092, 0.07683, -0.991, -0.1092, 0.07683, -0.991, -0.1092, 0.07683, -0.991, -0.1092, 0.07683, -0.991, -0.1092, 0.07683, -0.991, -0.1092, 0.07683, -0.991, -0.1092, 0.07683, -0.991, 0.5319, 0.8468, 0.0, 0.5319, 0.8468, 0.0, 0.5319, 0.8468, 0.0, 0.5319, 0.8468, 0.0, 0.5319, -0.8468, 0.0, 0.5319, -0.8468, 0.0, 0.5319, -0.8468, 0.0, 0.5319, -0.8468, 0.0, 0.5319, -0.8468, 0.0, 0.5319, -0.8468, 0.0, 0.5319, -0.8468, 0.0, 0.5319, -0.8468, 0.0, -0.04218, -0.03986, 0.9983, -0.04218, -0.03986, 0.9983, -0.04218, -0.03986, 0.9983, -0.04218, -0.03986, 0.9983, -0.9139, -0.406, 0.0, -0.9139, -0.406, 0.0, -0.9139, -0.406, 0.0, -0.9139, -0.406, 0.0, 0.5319, 0.8468, 0.0, 0.5319, 0.8468, 0.0, 0.5319, 0.8468, 0.0, 0.5319, 0.8468, 0.0, -0.9139, 0.406, 0.0, -0.9139, 0.406, 0.0, -0.9139, 0.406, 0.0, -0.9139, 0.406, 0.0, -0.04219, 0.03986, 0.9983, -0.04219, 0.03986, 0.9983, -0.04219, 0.03986, 0.9983, -0.04219, 0.03986, 0.9983, 0.7793, -0.6265, -0.01224, 0.7793, -0.6265, -0.01224, 0.7793, -0.6265, -0.01224, 0.7793, -0.6265, -0.01224, 0.7793, -0.6265, -0.01224, 0.7793, -0.6265, -0.01224, 0.7793, -0.6265, -0.01224, -0.0004725, -1.908e-06, -1.0, -0.0004725, -1.908e-06, -1.0, -0.0004725, -1.908e-06, -1.0, 0.679, 0.7335, -0.03018, 0.679, 0.7335, -0.03018, 0.679, 0.7335, -0.03018, 0.679, 0.7335, -0.03018, 0.006114, 0.006162, 1.0, 0.006114, 0.006162, 1.0, 0.006114, 0.006162, 1.0, 0.006114, 0.006162, 1.0, 0.0004735, 0.0, 1.0, 0.0004735, 0.0, 1.0, 0.0004735, 0.0, 1.0, 0.7793, 0.6265, -0.01224, 0.7793, 0.6265, -0.01224, 0.7793, 0.6265, -0.01224, 0.7793, 0.6265, -0.01224, 0.7793, 0.6265, -0.01224, 0.7793, 0.6265, -0.01224, 0.7793, 0.6265, -0.01224, -0.0004725, 1.908e-06, -1.0, -0.0004725, 1.908e-06, -1.0, -0.0004725, 1.908e-06, -1.0, 0.679, -0.7335, -0.03018, 0.679, -0.7335, -0.03018, 0.679, -0.7335, -0.03018, 0.679, -0.7335, -0.03018, 0.0004735, 0.0, 1.0, 0.0004735, 0.0, 1.0, 0.0004735, 0.0, 1.0, 0.7903, -0.612, -0.03068, 0.7903, -0.612, -0.03068, 0.7903, -0.612, -0.03068, 0.7903, -0.612, -0.03068, 0.6801, -0.7324, -0.03032, 0.6801, -0.7324, -0.03032, 0.6801, -0.7324, -0.03032, 0.6801, -0.7324, -0.03032, -0.6799, 0.7327, 0.03032, -0.6799, 0.7327, 0.03032, -0.6799, 0.7327, 0.03032, -0.6799, 0.7327, 0.03032, 0.7904, 0.6119, -0.03068, 0.7904, 0.6119, -0.03068, 0.7904, 0.6119, -0.03068, 0.7904, 0.6119, -0.03068, 0.68, 0.7326, -0.03032, 0.68, 0.7326, -0.03032, 0.68, 0.7326, -0.03032, 0.68, 0.7326, -0.03032, -0.6803, -0.7323, 0.03032, -0.6803, -0.7323, 0.03032, -0.6803, -0.7323, 0.03032, -0.6803, -0.7323, 0.03032, 0.6801, 0.7324, -0.03032, 0.6801, 0.7324, -0.03032, 0.6801, 0.7324, -0.03032, 0.6801, 0.7324, -0.03032, -0.6801, -0.7324, 0.0306, -0.6801, -0.7324, 0.0306, -0.6801, -0.7324, 0.0306, -0.6801, -0.7324, 0.0306, -0.6803, -0.7323, 0.0306, -0.6803, -0.7323, 0.0306, -0.6803, -0.7323, 0.0306, -0.6803, -0.7323, 0.0306, -0.6799, -0.7327, 0.03032, -0.6799, -0.7327, 0.03032, -0.6799, -0.7327, 0.03032, -0.6799, -0.7327, 0.03032, -0.6799, -0.7326, 0.03061, -0.6799, -0.7326, 0.03061, -0.6799, -0.7326, 0.03061, -0.6799, -0.7326, 0.03061, -0.68, -0.7325, 0.03061, -0.68, -0.7325, 0.03061, -0.68, -0.7325, 0.03061, -0.68, -0.7325, 0.03061, -0.7905, -0.6117, 0.03068, -0.7905, -0.6117, 0.03068, -0.7905, -0.6117, 0.03068, -0.7905, -0.6117, 0.03068, -0.7905, -0.6117, 0.03031, -0.7905, -0.6117, 0.03031, -0.7905, -0.6117, 0.03031, -0.7905, -0.6117, 0.03031, 0.7904, 0.6119, -0.03031, 0.7904, 0.6119, -0.03031, 0.7904, 0.6119, -0.03031, 0.7904, 0.6119, -0.03031, 0.2798, 0.277, -0.9192, 0.2798, 0.277, -0.9192, 0.2798, 0.277, -0.9192, 0.2798, 0.277, -0.9192, 0.2798, 0.277, -0.9192, 0.2798, 0.277, -0.9192, 0.318, 0.3138, 0.8947, 0.318, 0.3138, 0.8947, 0.318, 0.3138, 0.8947, 0.318, 0.3138, 0.8947, 0.318, 0.3138, 0.8947, 0.318, 0.3138, 0.8947, 0.7903, 0.612, -0.03068, 0.7903, 0.612, -0.03068, 0.7903, 0.612, -0.03068, 0.7903, 0.612, -0.03068, 0.7903, 0.612, -0.03031, 0.7903, 0.612, -0.03031, 0.7903, 0.612, -0.03031, 0.7903, 0.612, -0.03031, -0.7902, -0.6121, 0.03031, -0.7902, -0.6121, 0.03031, -0.7902, -0.6121, 0.03031, -0.7902, -0.6121, 0.03031, 0.68, -0.7326, -0.03032, 0.68, -0.7326, -0.03032, 0.68, -0.7326, -0.03032, 0.68, -0.7326, -0.03032, -0.68, 0.7325, 0.03061, -0.68, 0.7325, 0.03061, -0.68, 0.7325, 0.03061, -0.68, 0.7325, 0.03061, -0.6799, 0.7326, 0.03061, -0.6799, 0.7326, 0.03061, -0.6799, 0.7326, 0.03061, -0.6799, 0.7326, 0.03061, -0.6803, 0.7323, 0.03032, -0.6803, 0.7323, 0.03032, -0.6803, 0.7323, 0.03032, -0.6803, 0.7323, 0.03032, -0.6803, 0.7323, 0.0306, -0.6803, 0.7323, 0.0306, -0.6803, 0.7323, 0.0306, -0.6803, 0.7323, 0.0306, -0.6801, 0.7324, 0.0306, -0.6801, 0.7324, 0.0306, -0.6801, 0.7324, 0.0306, -0.6801, 0.7324, 0.0306, -0.7902, 0.6121, 0.03068, -0.7902, 0.6121, 0.03068, -0.7902, 0.6121, 0.03068, -0.7902, 0.6121, 0.03068, -0.7902, 0.6121, 0.03031, -0.7902, 0.6121, 0.03031, -0.7902, 0.6121, 0.03031, -0.7902, 0.6121, 0.03031, 0.7903, -0.612, -0.03031, 0.7903, -0.612, -0.03031, 0.7903, -0.612, -0.03031, 0.7903, -0.612, -0.03031, 0.2798, -0.277, -0.9192, 0.2798, -0.277, -0.9192, 0.2798, -0.277, -0.9192, 0.2798, -0.277, -0.9192, 0.2798, -0.277, -0.9192, 0.2798, -0.277, -0.9192, 0.318, -0.3138, 0.8947, 0.318, -0.3138, 0.8947, 0.318, -0.3138, 0.8947, 0.318, -0.3138, 0.8947, 0.318, -0.3138, 0.8947, 0.318, -0.3138, 0.8947, 0.7904, -0.6119, -0.03068, 0.7904, -0.6119, -0.03068, 0.7904, -0.6119, -0.03068, 0.7904, -0.6119, -0.03068, 0.7904, -0.6119, -0.03031, 0.7904, -0.6119, -0.03031, 0.7904, -0.6119, -0.03031, 0.7904, -0.6119, -0.03031, -0.7905, 0.6117, 0.03031, -0.7905, 0.6117, 0.03031, -0.7905, 0.6117, 0.03031, -0.7905, 0.6117, 0.03031, 0.9883, 0.1523, 0.0, 0.9883, 0.1523, 0.0, 0.9883, 0.1523, 0.0, 0.9883, 0.1523, 0.0, 0.5319, -0.8468, 0.0, 0.5319, -0.8468, 0.0, 0.5319, -0.8468, 0.0, 0.5319, -0.8468, 0.0, 0.5319, -0.8468, 0.0, 0.5319, -0.8468, 0.0, 0.5319, -0.8468, 0.0, 0.5319, -0.8468, 0.0, -0.04219, -0.03986, -0.9983, -0.04219, -0.03986, -0.9983, -0.04219, -0.03986, -0.9983, -0.04219, -0.03986, -0.9983, 0.5319, -0.8468, 0.0, 0.5319, -0.8468, 0.0, 0.5319, -0.8468, 0.0, 0.5319, -0.8468, 0.0, 0.5319, -0.8468, 0.0, 0.5319, -0.8468, 0.0, 0.5319, -0.8468, 0.0, 0.5319, -0.8468, 0.0, 0.5319, -0.8468, 0.0, 0.5319, -0.8468, 0.0, 0.5319, -0.8468, 0.0, 0.5319, -0.8468, 0.0, -0.04219, -0.03986, -0.9983, -0.04219, -0.03986, -0.9983, -0.04219, -0.03986, -0.9983, -0.04219, -0.03986, -0.9983, -0.9139, -0.406, 0.0, -0.9139, -0.406, 0.0, -0.9139, -0.406, 0.0, -0.9139, -0.406, 0.0, 0.5319, -0.8468, 0.0, 0.5319, -0.8468, 0.0, 0.5319, -0.8468, 0.0, 0.5319, -0.8468, 0.0, -0.04218, -0.03986, -0.9983, -0.04218, -0.03986, -0.9983, -0.04218, -0.03986, -0.9983, -0.04218, -0.03986, -0.9983, -0.04219, -0.03986, 0.9983, -0.04219, -0.03986, 0.9983, -0.04219, -0.03986, 0.9983, -0.04219, -0.03986, 0.9983, -0.04218, 0.03986, 0.9983, -0.04218, 0.03986, 0.9983, -0.04218, 0.03986, 0.9983, -0.04218, 0.03986, 0.9983, 0.5319, 0.8468, 0.0, 0.5319, 0.8468, 0.0, 0.5319, 0.8468, 0.0, 0.5319, 0.8468, 0.0, 0.5319, 0.8468, 0.0, 0.5319, 0.8468, 0.0, 0.5319, 0.8468, 0.0, 0.5319, 0.8468, 0.0, -0.04219, 0.03986, -0.9983, -0.04219, 0.03986, -0.9983, -0.04219, 0.03986, -0.9983, -0.04219, 0.03986, -0.9983, 0.5319, 0.8468, 0.0, 0.5319, 0.8468, 0.0, 0.5319, 0.8468, 0.0, 0.5319, 0.8468, 0.0, 0.5319, 0.8468, 0.0, 0.5319, 0.8468, 0.0, 0.5319, 0.8468, 0.0, 0.5319, 0.8468, 0.0, 0.5319, 0.8468, 0.0, 0.5319, 0.8468, 0.0, 0.5319, 0.8468, 0.0, 0.5319, 0.8468, 0.0, -0.04218, 0.03986, 0.9983, -0.04218, 0.03986, 0.9983, -0.04218, 0.03986, 0.9983, -0.04218, 0.03986, 0.9983, -0.04219, 0.03986, -0.9983, -0.04219, 0.03986, -0.9983, -0.04219, 0.03986, -0.9983, -0.04219, 0.03986, -0.9983, 0.5319, 0.8468, 0.0, 0.5319, 0.8468, 0.0, 0.5319, 0.8468, 0.0, 0.5319, 0.8468, 0.0, -0.04218, 0.03986, -0.9983, -0.04218, 0.03986, -0.9983, -0.04218, 0.03986, -0.9983, -0.04218, 0.03986, -0.9983, 0.9883, -0.1523, 0.0, 0.9883, -0.1523, 0.0, 0.9883, -0.1523, 0.0, 0.9883, -0.1523, 0.0, -0.8806, 0.4739, -2.628e-07, -0.8806, 0.4739, -2.628e-07, -0.8806, 0.4739, -2.628e-07, -0.8806, 0.4739, -2.628e-07, -0.05024, 0.02704, 0.9984, -0.05024, 0.02704, 0.9984, -0.05024, 0.02704, 0.9984, -0.05024, 0.02704, 0.9984, 0.8806, -0.4739, 0.0, 0.8806, -0.4739, 0.0, 0.8806, -0.4739, 0.0, 0.8806, -0.4739, 0.0, -0.05025, 0.02704, -0.9984, -0.05025, 0.02704, -0.9984, -0.05025, 0.02704, -0.9984, -0.05025, 0.02704, -0.9984, -0.8806, 0.4739, -2.628e-07, -0.8806, 0.4739, -2.628e-07, -0.8806, 0.4739, -2.628e-07, -0.8806, 0.4739, -2.628e-07, -0.05025, 0.02704, -0.9984, -0.05025, 0.02704, -0.9984, -0.05025, 0.02704, -0.9984, -0.05025, 0.02704, -0.9984, 0.8806, -0.4739, 0.0, 0.8806, -0.4739, 0.0, 0.8806, -0.4739, 0.0, 0.8806, -0.4739, 0.0, -0.05025, 0.02704, 0.9984, -0.05025, 0.02704, 0.9984, -0.05025, 0.02704, 0.9984, -0.05025, 0.02704, 0.9984, -0.04219, 0.03986, 0.9983, -0.04219, 0.03986, 0.9983, -0.04219, 0.03986, 0.9983, -0.04219, 0.03986, 0.9983, -0.9139, 0.406, 0.0, -0.9139, 0.406, 0.0, -0.9139, 0.406, 0.0, -0.9139, 0.406, 0.0, 0.9883, -0.1523, 0.0, 0.9883, -0.1523, 0.0, 0.9883, -0.1523, 0.0, 0.9883, -0.1523, 0.0, -0.04218, 0.03986, -0.9983, -0.04218, 0.03986, -0.9983, -0.04218, 0.03986, -0.9983, -0.04218, 0.03986, -0.9983, -0.05025, -0.02704, 0.9984, -0.05025, -0.02704, 0.9984, -0.05025, -0.02704, 0.9984, -0.05025, -0.02704, 0.9984, 0.8806, 0.4739, 0.0, 0.8806, 0.4739, 0.0, 0.8806, 0.4739, 0.0, 0.8806, 0.4739, 0.0, -0.05025, -0.02704, -0.9984, -0.05025, -0.02704, -0.9984, -0.05025, -0.02704, -0.9984, -0.05025, -0.02704, -0.9984, -0.05024, -0.02704, 0.9984, -0.05024, -0.02704, 0.9984, -0.05024, -0.02704, 0.9984, -0.05024, -0.02704, 0.9984, -0.05025, -0.02704, -0.9984, -0.05025, -0.02704, -0.9984, -0.05025, -0.02704, -0.9984, -0.05025, -0.02704, -0.9984, -0.05024, -0.02704, 0.9984, -0.05024, -0.02704, 0.9984, -0.05024, -0.02704, 0.9984, -0.05024, -0.02704, 0.9984, -0.05024, -0.02704, -0.9984, -0.05024, -0.02704, -0.9984, -0.05024, -0.02704, -0.9984, -0.05024, -0.02704, -0.9984, -0.8806, -0.4739, -2.628e-07, -0.8806, -0.4739, -2.628e-07, -0.8806, -0.4739, -2.628e-07, -0.8806, -0.4739, -2.628e-07, 0.9883, 0.1523, 0.0, 0.9883, 0.1523, 0.0, 0.9883, 0.1523, 0.0, 0.9883, 0.1523, 0.0, -0.04218, -0.03986, 0.9983, -0.04218, -0.03986, 0.9983, -0.04218, -0.03986, 0.9983, -0.04218, -0.03986, 0.9983, -0.04219, -0.03986, 0.9983, -0.04219, -0.03986, 0.9983, -0.04219, -0.03986, 0.9983, -0.04219, -0.03986, 0.9983, -0.04218, -0.03986, -0.9983, -0.04218, -0.03986, -0.9983, -0.04218, -0.03986, -0.9983, -0.04218, -0.03986, -0.9983, -0.1029, -0.05632, -0.9931, -0.1029, -0.05632, -0.9931, -0.1029, -0.05632, -0.9931, -0.1029, -0.05632, -0.9931, -0.1029, -0.05632, -0.9931, -0.1029, -0.05632, -0.9931, -0.1029, -0.05632, -0.9931, -0.1029, -0.05632, -0.9931, -0.1029, -0.05632, -0.9931, -0.7448, -0.6673, 0.002959, -0.7448, -0.6673, 0.002959, -0.7448, -0.6673, 0.002959, -0.7448, -0.6673, 0.002959, -0.8806, -0.4739, -2.628e-07, -0.8806, -0.4739, -2.628e-07, -0.8806, -0.4739, -2.628e-07, -0.8806, -0.4739, -2.628e-07, -0.05024, -0.02704, 0.9984, -0.05024, -0.02704, 0.9984, -0.05024, -0.02704, 0.9984, -0.05024, -0.02704, 0.9984, 0.8806, 0.4739, 0.0, 0.8806, 0.4739, 0.0, 0.8806, 0.4739, 0.0, 0.8806, 0.4739, 0.0, -0.05024, -0.02704, -0.9984, -0.05024, -0.02704, -0.9984, -0.05024, -0.02704, -0.9984, -0.05024, -0.02704, -0.9984, -0.745, 0.6671, 0.002952, -0.745, 0.6671, 0.002952, -0.745, 0.6671, 0.002952, -0.745, 0.6671, 0.002952, -0.05024, 0.02704, 0.9984, -0.05024, 0.02704, 0.9984, -0.05024, 0.02704, 0.9984, -0.05024, 0.02704, 0.9984, -0.05024, 0.02704, -0.9984, -0.05024, 0.02704, -0.9984, -0.05024, 0.02704, -0.9984, -0.05024, 0.02704, -0.9984, -0.05024, 0.02704, 0.9984, -0.05024, 0.02704, 0.9984, -0.05024, 0.02704, 0.9984, -0.05024, 0.02704, 0.9984, -0.05024, 0.02704, -0.9984, -0.05024, 0.02704, -0.9984, -0.05024, 0.02704, -0.9984, -0.05024, 0.02704, -0.9984, -0.7448, 0.6673, 0.002959, -0.7448, 0.6673, 0.002959, -0.7448, 0.6673, 0.002959, -0.7448, 0.6673, 0.002959, -0.745, -0.6671, 0.002952, -0.745, -0.6671, 0.002952, -0.745, -0.6671, 0.002952, -0.745, -0.6671, 0.002952, -0.9886, -0.1502, 0.01372, -0.9886, -0.1502, 0.01372, -0.9886, -0.1502, 0.01372, -0.9886, -0.1502, 0.01372, -0.9886, -0.1502, 0.01372, -0.9886, -0.1502, 0.01372, -0.9886, 0.1502, 0.01372, -0.9886, 0.1502, 0.01372, -0.9886, 0.1502, 0.01372, -0.9886, 0.1502, 0.01372, -0.9886, 0.1502, 0.01372, -0.9886, 0.1502, 0.01372, 0.9022, -0.4311, -0.01485, 0.9022, -0.4311, -0.01485, 0.9022, -0.4311, -0.01485, 0.9022, -0.4311, -0.01485, 0.9022, -0.4311, -0.01485, 0.7504, 0.661, -0.002956, 0.7504, 0.661, -0.002956, 0.7504, 0.661, -0.002956, 0.7504, 0.661, -0.002956, 0.7504, 0.661, -0.002956, 0.0, 0.0, 1.0, 0.0, 0.0, 1.0, 0.0, 0.0, 1.0, 0.0, 0.0, 1.0, 0.0, 0.0, 1.0, 0.0, 0.0, 1.0, 0.0, 0.0, 1.0, 0.0, 0.0, 1.0, -0.5547, -0.832, -0.01286, -0.5547, -0.832, -0.01286, -0.5547, -0.832, -0.01286, -0.5547, -0.832, -0.01286, -0.5547, 0.832, -0.01286, -0.5547, 0.832, -0.01286, -0.5547, 0.832, -0.01286, -0.5547, 0.832, -0.01286, -0.7071, 0.7071, -0.007009, -0.7071, 0.7071, -0.007009, -0.7071, 0.7071, -0.007009, -0.7071, 0.7071, -0.007009, -0.7071, -0.7071, -0.00701, -0.7071, -0.7071, -0.00701, -0.7071, -0.7071, -0.00701, -0.7071, -0.7071, -0.00701, -0.3868, -0.231, 0.8928, -0.3868, -0.231, 0.8928, -0.3868, -0.231, 0.8928, -0.3376, -0.1416, -0.9306, -0.3376, -0.1416, -0.9306, -0.3376, -0.1416, -0.9306, -0.3868, 0.231, 0.8928, -0.3868, 0.231, 0.8928, -0.3868, 0.231, 0.8928, -0.3376, 0.1416, -0.9306, -0.3376, 0.1416, -0.9306, -0.3376, 0.1416, -0.9306, -0.9561, -0.2922, 0.02365, -0.9561, -0.2922, 0.02365, -0.9561, -0.2922, 0.02365, -0.9561, -0.2922, 0.02365, -0.9561, 0.2922, 0.02365, -0.9561, 0.2922, 0.02365, -0.9561, 0.2922, 0.02365, -0.9561, 0.2922, 0.02365, -0.3783, 0.01384, -0.9256, -0.3783, 0.01384, -0.9256, -0.3783, 0.01384, -0.9256, -0.3783, 0.01384, -0.9256, -0.3783, 0.01384, -0.9256, -0.4516, -0.077, 0.8889, -0.4516, -0.077, 0.8889, -0.4516, -0.077, 0.8889, -0.4516, -0.077, 0.8889, -0.4516, -0.077, 0.8889, -0.4516, 0.077, 0.8889, -0.4516, 0.077, 0.8889, -0.4516, 0.077, 0.8889, -0.4516, 0.077, 0.8889, -0.4516, 0.077, 0.8889, -0.3783, -0.01384, -0.9256, -0.3783, -0.01384, -0.9256, -0.3783, -0.01384, -0.9256, -0.3783, -0.01384, -0.9256, -0.3783, -0.01384, -0.9256, 0.7582, -0.3726, 0.5351, 0.7582, -0.3726, 0.5351, 0.7582, -0.3726, 0.5351, 0.7533, -0.407, -0.5167, 0.7533, -0.407, -0.5167, 0.7533, -0.407, -0.5167, 0.7829, -0.6222, 0.003495, 0.7829, -0.6222, 0.003495, 0.7829, -0.6222, 0.003495, 0.7829, -0.6222, 0.003495, 0.7533, 0.407, -0.5167, 0.7533, 0.407, -0.5167, 0.7533, 0.407, -0.5167, 0.7582, 0.3726, 0.5351, 0.7582, 0.3726, 0.5351, 0.7582, 0.3726, 0.5351, 0.7829, 0.6222, 0.003495, 0.7829, 0.6222, 0.003495, 0.7829, 0.6222, 0.003495, 0.7829, 0.6222, 0.003495, -0.6638, 0.2751, -0.6955, -0.6638, 0.2751, -0.6955, -0.6638, 0.2751, -0.6955, -0.6638, 0.2751, -0.6955, -0.6174, 0.2562, -0.7438, -0.6174, 0.2562, -0.7438, -0.6174, 0.2562, -0.7438, -0.6174, 0.2562, -0.7438, -0.6048, 0.02675, 0.7959, -0.6048, 0.02675, 0.7959, -0.6048, 0.02675, 0.7959, -0.6048, 0.02675, 0.7959, -0.6779, -0.04802, -0.7336, -0.6779, -0.04802, -0.7336, -0.6779, -0.04802, -0.7336, -0.6779, -0.04802, -0.7336, -0.6048, -0.02675, -0.7959, -0.6048, -0.02675, -0.7959, -0.6048, -0.02675, -0.7959, -0.6048, -0.02675, -0.7959, -0.6174, -0.2562, 0.7438, -0.6174, -0.2562, 0.7438, -0.6174, -0.2562, 0.7438, -0.6174, -0.2562, 0.7438, -0.6638, 0.2751, 0.6955, -0.6638, 0.2751, 0.6955, -0.6638, 0.2751, 0.6955, -0.6638, 0.2751, 0.6955, -0.6174, 0.2562, 0.7438, -0.6174, 0.2562, 0.7438, -0.6174, 0.2562, 0.7438, -0.6174, 0.2562, 0.7438, -0.6048, 0.02675, -0.7959, -0.6048, 0.02675, -0.7959, -0.6048, 0.02675, -0.7959, -0.6048, 0.02675, -0.7959, -0.6779, -0.04802, 0.7336, -0.6779, -0.04802, 0.7336, -0.6779, -0.04802, 0.7336, -0.6779, -0.04802, 0.7336, -0.6048, -0.02675, 0.7959, -0.6048, -0.02675, 0.7959, -0.6048, -0.02675, 0.7959, -0.6048, -0.02675, 0.7959, -0.6174, -0.2562, -0.7438, -0.6174, -0.2562, -0.7438, -0.6174, -0.2562, -0.7438, -0.6174, -0.2562, -0.7438, -0.4585, 0.8882, 0.03119, -0.4585, 0.8882, 0.03119, -0.4585, 0.8882, 0.03119, -0.4585, 0.8882, 0.03119, -0.4585, -0.8882, 0.03119, -0.4585, -0.8882, 0.03119, -0.4585, -0.8882, 0.03119, -0.4585, -0.8882, 0.03119, 0.9022, 0.4311, -0.01485, 0.9022, 0.4311, -0.01485, 0.9022, 0.4311, -0.01485, 0.9022, 0.4311, -0.01485, 0.9022, 0.4311, -0.01485, -0.04599, 0.03994, -0.9981, -0.04599, 0.03994, -0.9981, -0.04599, 0.03994, -0.9981, -0.04599, 0.03994, -0.9981, -0.04077, 0.03707, 0.9985, -0.04077, 0.03707, 0.9985, -0.04077, 0.03707, 0.9985, -0.04077, 0.03707, 0.9985, -0.04486, 0.03561, -0.9984, -0.04486, 0.03561, -0.9984, -0.04486, 0.03561, -0.9984, -0.0417, 0.04064, 0.9983, -0.0417, 0.04064, 0.9983, -0.0417, 0.04064, 0.9983, -0.03818, 0.03561, 0.9986, -0.03818, 0.03561, 0.9986, -0.03818, 0.03561, 0.9986, -0.0417, -0.04064, 0.9983, -0.0417, -0.04064, 0.9983, -0.0417, -0.04064, 0.9983, -0.03818, -0.03561, 0.9986, -0.03818, -0.03561, 0.9986, -0.03818, -0.03561, 0.9986, -0.04077, -0.03707, 0.9985, -0.04077, -0.03707, 0.9985, -0.04077, -0.03707, 0.9985, -0.04077, -0.03707, 0.9985, -0.04599, -0.03994, -0.9981, -0.04599, -0.03994, -0.9981, -0.04599, -0.03994, -0.9981, -0.04599, -0.03994, -0.9981, -0.04913, -0.04169, -0.9979, -0.04913, -0.04169, -0.9979, -0.04913, -0.04169, -0.9979, -0.04486, -0.03561, -0.9984, -0.04486, -0.03561, -0.9984, -0.04486, -0.03561, -0.9984, -0.04913, 0.04169, -0.9979, -0.04913, 0.04169, -0.9979, -0.04913, 0.04169, -0.9979, -0.04191, 0.04031, -0.9983, -0.04191, 0.04031, -0.9983, -0.04191, 0.04031, -0.9983, -0.04414, 0.03676, 0.9983, -0.04414, 0.03676, 0.9983, -0.04414, 0.03676, 0.9983, -0.04414, -0.03676, 0.9983, -0.04414, -0.03676, 0.9983, -0.04414, -0.03676, 0.9983, -0.04191, -0.04031, -0.9983, -0.04191, -0.04031, -0.9983, -0.04191, -0.04031, -0.9983, -0.04688, 0.04332, -0.998, -0.04688, 0.04332, -0.998, -0.04688, 0.04332, -0.998, -0.04003, 0.03427, 0.9986, -0.04003, 0.03427, 0.9986, -0.04003, 0.03427, 0.9986, -0.04003, -0.03427, 0.9986, -0.04003, -0.03427, 0.9986, -0.04003, -0.03427, 0.9986, -0.04688, -0.04332, -0.998, -0.04688, -0.04332, -0.998, -0.04688, -0.04332, -0.998, -0.04508, 0.04092, -0.9981, -0.04508, 0.04092, -0.9981, -0.04508, 0.04092, -0.9981, -0.04508, 0.04092, -0.9981, -0.04152, 0.03626, 0.9985, -0.04152, 0.03626, 0.9985, -0.04152, 0.03626, 0.9985, -0.04152, 0.03626, 0.9985, -0.04152, -0.03626, 0.9985, -0.04152, -0.03626, 0.9985, -0.04152, -0.03626, 0.9985, -0.04152, -0.03626, 0.9985, -0.04508, -0.04092, -0.9981, -0.04508, -0.04092, -0.9981, -0.04508, -0.04092, -0.9981, -0.04508, -0.04092, -0.9981, -0.1029, 0.05632, -0.9931, -0.1029, 0.05632, -0.9931, -0.1029, 0.05632, -0.9931, -0.1029, 0.05632, -0.9931, -0.1029, 0.05632, -0.9931, -0.1029, 0.05632, -0.9931, -0.1029, 0.05632, -0.9931, -0.1029, 0.05632, -0.9931, -0.1029, 0.05632, -0.9931, -0.07688, 0.04064, 0.9962, -0.07688, 0.04064, 0.9962, -0.07688, 0.04064, 0.9962, -0.07688, 0.04064, 0.9962, -0.07688, 0.04064, 0.9962, -0.07688, 0.04064, 0.9962, -0.07688, 0.04064, 0.9962, -0.07688, 0.04064, 0.9962, -0.07688, 0.04064, 0.9962, -0.07688, -0.04064, 0.9962, -0.07688, -0.04064, 0.9962, -0.07688, -0.04064, 0.9962, -0.07688, -0.04064, 0.9962, -0.07688, -0.04064, 0.9962, -0.07688, -0.04064, 0.9962, -0.07688, -0.04064, 0.9962, -0.07688, -0.04064, 0.9962, -0.07688, -0.04064, 0.9962, 0.7504, -0.661, -0.002956, 0.7504, -0.661, -0.002956, 0.7504, -0.661, -0.002956, 0.7504, -0.661, -0.002956, 0.7504, -0.661, -0.002956])] * 3)])
arm_healthkit_reference_skeleton = bpy.data.armatures.new('healthKit_reference_skeleton')  # bones are not reproduced

# ---- objects
ob_ruina_bow = bpy.data.objects.new('ruina_bow', me_c_bow_reference_lod1)
ob_healthkit_reference_skeleton = bpy.data.objects.new('healthKit_reference_skeleton', arm_healthkit_reference_skeleton)

# ---- transforms, parenting, visibility, modifiers, constraints
ob_ruina_bow.location = (0.0, 0.0, 0.0)
ob_ruina_bow.use_mesh_mirror_y = True
_vg = ob_ruina_bow.vertex_groups.new(name='weapon_bone')
_vg.add([0, 1, 2, 3, 4, 5, 6, 7, 8, 9, 10, 11, 12, 13, 14, 15, 16, 17, 18, 19, 20, 21, 22, 23, 24, 25, 26, 27, 28, 29, 30, 31, 32, 33, 34, 35, 36, 37, 38, 39, 40, 41, 42, 43, 44, 45, 46, 47, 48, 49, 50, 51, 52, 53, 54, 55, 56, 57, 58, 59, 60, 61, 62, 63, 64, 65, 66, 67, 68, 69, 70, 71, 72, 73, 74, 75, 76, 77, 78, 79, 80, 81, 82, 83, 84, 85, 86, 87, 88, 89, 90, 91, 92, 93, 94, 95, 96, 97, 98, 99, 100, 101, 102, 103, 104, 105, 106, 107, 108, 109, 110, 111, 112, 113, 114, 115, 116, 117, 118, 119, 120, 121, 122, 123, 124, 125, 126, 127, 128, 129, 130, 131, 132, 133, 134, 135, 136, 137, 138, 139, 140, 141, 142, 143, 144, 145, 146, 147, 148, 149, 150, 151, 152, 153, 154, 155, 156, 157, 158, 159, 160, 161, 162, 163, 164, 165, 166, 167, 168, 169, 170, 171, 172, 173, 174, 175, 176, 177, 178, 179, 180, 181, 182, 183, 184, 185, 186, 187, 188, 189, 190, 191, 192, 193, 194, 195, 196, 197, 198, 199, 200, 201, 202, 203, 204, 205, 206, 207, 208, 209, 210, 211, 212, 213, 214, 215, 216, 217, 218, 219, 220, 221, 222, 223, 224, 225, 226, 227, 228, 229, 230, 231, 232, 233, 234, 235, 236, 237, 238, 239, 240, 241, 242, 243, 244, 245, 246, 247, 248, 249, 250, 251, 252, 253, 254, 255, 256, 257, 258, 259, 260, 261, 262, 263, 264, 265, 266, 267, 268, 269, 270, 271, 272, 273, 274, 275, 276, 277, 278, 279, 280, 281, 282, 283, 284, 285, 286, 287, 288, 289, 290, 291, 292, 293, 294, 295, 296, 297, 298, 299, 300, 301, 302, 303, 304, 305, 306, 307, 308, 309, 310, 311, 312, 313, 314, 315, 316, 317, 318, 319, 320, 321, 322, 323, 324, 325, 326, 327, 328, 329, 330, 331, 332, 333, 334, 335, 336, 337, 338, 339, 340, 341, 342, 343, 344, 345, 346, 347, 348, 349, 350, 351, 352, 353, 354, 355, 356, 357, 358, 359, 360, 361, 362, 363, 364, 365, 366, 367, 368, 369, 370, 371, 372, 373, 374, 375, 376, 377, 378], 1.0, 'REPLACE')
_m = ob_ruina_bow.modifiers.new('Armature', 'ARMATURE')
_m.object = ob_healthkit_reference_skeleton
ob_healthkit_reference_skeleton.location = (0.0, 0.0, 0.0)
ob_healthkit_reference_skeleton.show_in_front = True

# ---- collection membership
scene.collection.objects.link(ob_ruina_bow)
scene.collection.objects.link(ob_healthkit_reference_skeleton)

# ---- scene / render settings (as saved in the file)
scene.frame_start = 1; scene.frame_end = 250; scene.frame_set(237)
scene.render.engine = 'BLENDER_EEVEE_NEXT'
scene.cycles.sampling_pattern = 'TABULATED_SOBOL'
bpy.context.view_layer.update()

# ---- added for rendering (the .blend has no active camera and no usable light): camera, sun
cam_auto = bpy.data.cameras.new('AutoCamera')
cam_auto.lens = 50.0
cam_auto.sensor_width = 36.0
cam_auto.clip_end = 1015.34
ob_auto_camera = bpy.data.objects.new('AutoCamera', cam_auto)
scene.collection.objects.link(ob_auto_camera)
ob_auto_camera.location = (60.4133, -69.4253, 46.2881)
ob_auto_camera.rotation_euler = (1.09748, -7.21219e-08, 0.694738)
scene.camera = ob_auto_camera
light_auto_sun = bpy.data.lights.new('AutoSun', 'SUN')
light_auto_sun.energy = 3.0
light_auto_sun.angle = 0.0523599
ob_auto_sun = bpy.data.objects.new('AutoSun', light_auto_sun)
scene.collection.objects.link(ob_auto_sun)
ob_auto_sun.rotation_euler = (0.872665, 0.174533, 0.523599)
bpy.context.view_layer.update()
